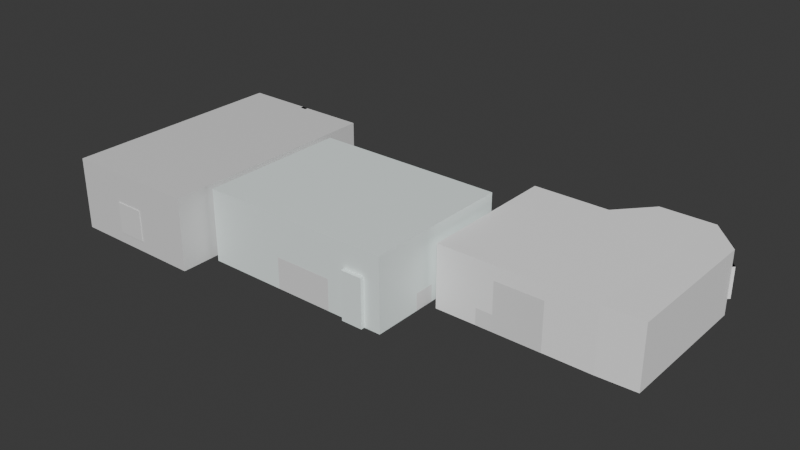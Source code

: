 # Source: Map-blockout.blend  (saved by Blender 4.2.66; exported with 4.5.12 LTS)
import bpy
from mathutils import Matrix  # noqa: F401  (used for matrix-valued properties, if any)

bpy.ops.wm.read_factory_settings(use_empty=True)
scene = bpy.context.scene
scene.name = 'Scene'

# ---- collections
col_office = bpy.data.collections.new('Office'); scene.collection.children.link(col_office)
col_livingroom = bpy.data.collections.new('Livingroom'); scene.collection.children.link(col_livingroom)
col_kitchen = bpy.data.collections.new('Kitchen'); scene.collection.children.link(col_kitchen)

# ---- materials (node trees are filled in below, after node groups)
mat_material_005 = bpy.data.materials.new('Material.005')
mat_material_005.alpha_threshold = 0.0
mat_material_005.roughness = 0.5
mat_material_005.line_color = (0.0, 0.0, 0.0, 1.0)
mat_glas = bpy.data.materials.new('Glas')
mat_material_004 = bpy.data.materials.new('Material.004')
mat_material_002 = bpy.data.materials.new('Material.002')
mat_material_003 = bpy.data.materials.new('Material.003')
mat_material = bpy.data.materials.new('Material')
mat_material.alpha_threshold = 0.0
mat_material.roughness = 0.5
mat_material.line_color = (0.0, 0.0, 0.0, 1.0)
mat_material_001 = bpy.data.materials.new('Material.001')

# ---- material node trees
mat_material_005.use_nodes = True; mat_material_005.node_tree.nodes.clear()
_N = mat_material_005.node_tree.nodes; _L = mat_material_005.node_tree.links
n0 = _N.new('ShaderNodeOutputMaterial'); n0.name = 'Material Output'; n0.location = (300, 300)
n1 = _N.new('ShaderNodeBsdfPrincipled'); n1.name = 'Principled BSDF'; n1.location = (10, 300)
n1.inputs[3].default_value = 1.45
_L.new(n1.outputs[0], n0.inputs[0])
n0.is_active_output = True
mat_glas.use_nodes = True; mat_glas.node_tree.nodes.clear()
_N = mat_glas.node_tree.nodes; _L = mat_glas.node_tree.links
n0 = _N.new('ShaderNodeBsdfPrincipled'); n0.name = 'Principled BSDF'; n0.location = (10, 300)
n0.inputs[0].default_value = (0.01827, 0.2907, 0.8003, 1.0)
n0.inputs[2].default_value = 0.06746
n0.inputs[4].default_value = 0.1865
n1 = _N.new('ShaderNodeOutputMaterial'); n1.name = 'Material Output'; n1.location = (300, 300)
_L.new(n0.outputs[0], n1.inputs[0])
n1.is_active_output = True
mat_material_004.use_nodes = True; mat_material_004.node_tree.nodes.clear()
_N = mat_material_004.node_tree.nodes; _L = mat_material_004.node_tree.links
n0 = _N.new('ShaderNodeBsdfPrincipled'); n0.name = 'Principled BSDF'; n0.location = (10, 300)
n0.inputs[0].default_value = (0.9053, 1.0, 0.9817, 1.0)
n1 = _N.new('ShaderNodeOutputMaterial'); n1.name = 'Material Output'; n1.location = (300, 300)
_L.new(n0.outputs[0], n1.inputs[0])
n1.is_active_output = True
mat_material_002.use_nodes = True; mat_material_002.node_tree.nodes.clear()
_N = mat_material_002.node_tree.nodes; _L = mat_material_002.node_tree.links
n0 = _N.new('ShaderNodeBsdfPrincipled'); n0.name = 'Principled BSDF'; n0.location = (10, 300)
n0.inputs[0].default_value = (0.004541, 0.07819, 0.1197, 1.0)
n0.inputs[4].default_value = 0.4625
n1 = _N.new('ShaderNodeOutputMaterial'); n1.name = 'Material Output'; n1.location = (300, 300)
_L.new(n0.outputs[0], n1.inputs[0])
n1.is_active_output = True
mat_material_003.use_nodes = True; mat_material_003.node_tree.nodes.clear()
_N = mat_material_003.node_tree.nodes; _L = mat_material_003.node_tree.links
n0 = _N.new('ShaderNodeBsdfPrincipled'); n0.name = 'Principled BSDF'; n0.location = (10, 300)
n0.inputs[0].default_value = (0.8004, 0.7655, 0.0, 1.0)
n1 = _N.new('ShaderNodeOutputMaterial'); n1.name = 'Material Output'; n1.location = (300, 300)
_L.new(n0.outputs[0], n1.inputs[0])
n1.is_active_output = True
mat_material.use_nodes = True; mat_material.node_tree.nodes.clear()
_N = mat_material.node_tree.nodes; _L = mat_material.node_tree.links
n0 = _N.new('ShaderNodeOutputMaterial'); n0.name = 'Material Output'; n0.location = (300, 300)
n1 = _N.new('ShaderNodeBsdfPrincipled'); n1.name = 'Principled BSDF'; n1.location = (10, 300)
n1.inputs[0].default_value = (1.0, 1.0, 1.0, 1.0)
n1.inputs[3].default_value = 1.45
_L.new(n1.outputs[0], n0.inputs[0])
n0.is_active_output = True
mat_material_001.use_nodes = True; mat_material_001.node_tree.nodes.clear()
_N = mat_material_001.node_tree.nodes; _L = mat_material_001.node_tree.links
n0 = _N.new('ShaderNodeOutputMaterial'); n0.name = 'Material Output'; n0.location = (300, 300)
n1 = _N.new('ShaderNodeBsdfGlass'); n1.name = 'Glass BSDF'; n1.location = (10, 300)
n1.inputs[0].default_value = (0.02129, 0.2509, 0.6755, 0.1)
n1.inputs[1].default_value = 0.3268
_L.new(n1.outputs[0], n0.inputs[0])
n0.is_active_output = True

# ---- world
world_world = bpy.data.worlds.new('World'); scene.world = world_world
world_world.use_nodes = True; world_world.node_tree.nodes.clear()
_N = world_world.node_tree.nodes; _L = world_world.node_tree.links
n0 = _N.new('ShaderNodeOutputWorld'); n0.name = 'World Output'; n0.location = (300, 300)
n1 = _N.new('ShaderNodeBackground'); n1.name = 'Background'; n1.location = (10, 300)
n1.inputs[0].default_value = (0.05088, 0.05088, 0.05088, 1.0)
_L.new(n1.outputs[0], n0.inputs[0])
n0.is_active_output = True
world_world.color = (0.05088, 0.05088, 0.05088)
world_world.sun_shadow_jitter_overblur = 0.0

# ---- meshes
me_cube_024 = bpy.data.meshes.new('Cube.024')
me_cube_024.from_pydata([(-0.1958, 2.0, 2.0), (-0.1958, 2.0, 0.0), (-0.1958, -5.96e-08, 2.0), (-0.1958, -5.96e-08, 0.0), (-1.811, 2.0, 2.0), (-1.811, 2.0, 0.0), (-1.811, -5.96e-08, 2.0), (-1.811, -5.96e-08, 0.0), (-0.4259, 2.0, 0.0), (-1.574, 2.0, 0.0), (-0.4259, -5.96e-08, 2.0), (-1.574, -5.96e-08, 2.0), (-1.574, -5.96e-08, 0.0), (-0.4259, -5.96e-08, 0.0), (-1.574, 2.0, 2.0), (-0.4259, 2.0, 2.0), (-0.1958, 2.0, 1.699), (-0.1958, 2.0, 0.3661), (-1.811, -5.96e-08, 0.3661), (-1.811, -5.96e-08, 1.699), (-0.1958, -5.96e-08, 1.699), (-0.1958, -5.96e-08, 0.3661), (-1.811, 2.0, 1.699), (-1.811, 2.0, 0.3661), (-1.574, 2.0, 0.3661), (-1.574, 2.0, 1.699), (-0.4259, 2.0, 0.3661), (-0.4259, 2.0, 1.699), (-0.4259, -5.96e-08, 0.3661), (-0.4259, -5.96e-08, 1.699), (-1.574, -5.96e-08, 0.3661), (-1.574, -5.96e-08, 1.699), (-0.9601, 2.0, 0.0), (-1.04, 2.0, 0.0), (-0.9601, -5.96e-08, 2.0), (-1.04, -5.96e-08, 2.0), (-1.04, -5.96e-08, 0.0), (-0.9601, -5.96e-08, 0.0), (-1.04, 2.0, 2.0), (-0.9601, 2.0, 2.0), (-1.04, -5.96e-08, 0.3661), (-0.9601, -5.96e-08, 0.3661), (-1.04, -5.96e-08, 1.699), (-0.9601, -5.96e-08, 1.699), (-0.9601, 2.0, 0.3661), (-1.04, 2.0, 0.3661), (-0.9601, 2.0, 1.699), (-1.04, 2.0, 1.699), (-1.574, 2.097, 0.3661), (-1.574, 2.097, 1.699), (-0.4259, 2.097, 0.3661), (-0.4259, 2.097, 1.699), (-1.04, 2.097, 0.3661), (-1.04, 2.097, 1.699), (-0.9601, 2.097, 0.3661), (-0.9601, 2.097, 1.699), (-1.574, 2.045, 0.3661), (-1.574, 2.045, 1.699), (-0.4259, 2.045, 0.3661), (-0.4259, 2.045, 1.699), (-1.04, 2.045, 0.3661), (-1.04, 2.045, 1.699), (-0.9601, 2.045, 0.3661), (-0.9601, 2.045, 1.699), (-1.811, 1.202, 5.96e-08), (-1.811, 0.9893, 5.96e-08), (-0.1958, 1.202, 2.0), (-0.1958, 0.9893, 2.0), (-1.811, 0.9893, 2.0), (-1.811, 1.202, 2.0), (-0.1958, 0.9887, 5.96e-08), (-0.1958, 1.204, 5.96e-08), (-1.574, 0.9893, 5.96e-08), (-1.574, 1.202, 5.96e-08), (-0.4259, 0.9893, 5.96e-08), (-0.4259, 1.202, 5.96e-08), (-0.4259, 0.9893, 2.0), (-0.4259, 1.202, 2.0), (-1.574, 0.9893, 2.0), (-1.574, 1.202, 2.0), (-0.1958, 0.9887, 0.3661), (-0.1958, 1.204, 0.3661), (-0.1958, 0.9893, 1.699), (-0.1958, 1.202, 1.699), (-1.811, 1.202, 0.3661), (-1.811, 0.9893, 0.3661), (-1.811, 1.202, 1.699), (-1.811, 0.9893, 1.699), (-0.9601, 0.9893, 2.0), (-0.9601, 1.202, 2.0), (-1.04, 0.9893, 2.0), (-1.04, 1.202, 2.0), (-1.04, 0.9893, 5.96e-08), (-1.04, 1.202, 5.96e-08), (-0.9601, 0.9893, 5.96e-08), (-0.9601, 1.202, 5.96e-08), (-0.1958, 2.0, 1.343), (-1.811, -5.96e-08, 1.343), (-0.1958, -5.96e-08, 1.343), (-1.811, 2.0, 1.343), (-1.574, 2.0, 1.343), (-0.4259, 2.0, 1.343), (-0.4259, -5.96e-08, 1.343), (-1.574, -5.96e-08, 1.343), (-1.04, 2.0, 1.343), (-0.9601, 2.0, 1.343), (-0.9601, -5.96e-08, 1.343), (-1.04, -5.96e-08, 1.343), (-1.574, 2.097, 1.343), (-0.4259, 2.097, 1.343), (-1.04, 2.097, 1.343), (-0.9601, 2.097, 1.343), (-1.574, 2.045, 1.343), (-0.4259, 2.045, 1.343), (-1.04, 2.045, 1.343), (-0.9601, 2.045, 1.343), (-1.811, 0.9893, 1.343), (-1.811, 1.202, 1.343), (-0.1958, 1.204, 1.311), (-0.1958, 0.9887, 1.311), (-0.1529, 0.9887, 5.96e-08), (-0.1529, 1.204, 5.96e-08), (-0.1529, 1.204, 0.3661), (-0.1529, 0.9887, 0.3661), (-0.1529, 1.204, 1.311), (-0.1529, 0.9887, 1.311), (-0.9601, 1.971, 0.0), (-1.04, 1.971, 0.0), (-1.04, 1.971, 2.0), (-0.9601, 1.971, 2.0), (-0.9601, 1.971, 0.3661), (-1.04, 1.971, 0.3661), (-0.9601, 1.971, 1.699), (-1.04, 1.971, 1.699), (-1.04, 1.971, 1.343), (-0.9601, 1.971, 1.343)], [], [(78, 11, 6, 68), (31, 19, 6, 11), (86, 22, 4, 69), (74, 13, 3, 70), (82, 20, 2, 67), (27, 16, 0, 15), (22, 25, 14, 4), (46, 27, 15, 39), (65, 7, 12, 72), (94, 37, 13, 74), (20, 29, 10, 2), (42, 31, 11, 35), (67, 2, 10, 76), (90, 35, 11, 78), (36, 12, 30, 40), (107, 103, 31, 42), (3, 13, 28, 21), (98, 102, 29, 20), (32, 8, 26, 44), (27, 46, 55, 51), (5, 9, 24, 23), (99, 100, 25, 22), (8, 1, 17, 26), (101, 96, 16, 27), (70, 3, 21, 80), (119, 98, 20, 82), (64, 5, 23, 84), (117, 99, 22, 86), (12, 7, 18, 30), (103, 97, 19, 31), (104, 47, 53, 110), (104, 45, 131, 134), (9, 33, 45, 24), (32, 44, 130, 126), (102, 106, 43, 29), (106, 107, 42, 43), (13, 37, 41, 28), (37, 36, 40, 41), (76, 10, 34, 88), (88, 34, 35, 90), (29, 43, 34, 10), (43, 42, 35, 34), (72, 12, 36, 92), (92, 36, 37, 94), (25, 47, 38, 14), (45, 33, 127, 131), (54, 50, 58, 62), (110, 53, 61, 114), (44, 26, 50, 54), (101, 27, 51, 109), (100, 24, 48, 108), (24, 45, 52, 48), (105, 44, 54, 111), (47, 25, 49, 53), (115, 113, 59, 63), (112, 114, 61, 57), (48, 52, 60, 56), (108, 48, 56, 112), (111, 54, 62, 115), (51, 55, 63, 59), (53, 49, 57, 61), (109, 51, 59, 113), (33, 93, 95, 32), (93, 92, 94, 95), (9, 73, 93, 33), (73, 72, 92, 93), (39, 89, 91, 38), (89, 88, 90, 91), (15, 77, 89, 39), (77, 76, 88, 89), (97, 116, 87, 19), (116, 117, 86, 87), (7, 65, 85, 18), (65, 64, 84, 85), (96, 118, 83, 16), (118, 119, 82, 83), (1, 71, 81, 17), (81, 71, 121, 122), (38, 91, 79, 14), (91, 90, 78, 79), (0, 66, 77, 15), (66, 67, 76, 77), (32, 95, 75, 8), (95, 94, 74, 75), (5, 64, 73, 9), (64, 65, 72, 73), (16, 83, 66, 0), (83, 82, 67, 66), (8, 75, 71, 1), (75, 74, 70, 71), (19, 87, 68, 6), (87, 86, 69, 68), (14, 79, 69, 4), (79, 78, 68, 69), (17, 81, 118, 96), (85, 84, 117, 116), (18, 85, 116, 97), (50, 109, 113, 58), (55, 111, 115, 63), (49, 108, 112, 57), (56, 60, 114, 112), (62, 58, 113, 115), (46, 105, 111, 55), (25, 100, 108, 49), (26, 101, 109, 50), (52, 110, 114, 60), (41, 40, 107, 106), (28, 41, 106, 102), (33, 32, 126, 127), (45, 104, 110, 52), (30, 18, 97, 103), (84, 23, 99, 117), (80, 21, 98, 119), (26, 17, 96, 101), (23, 24, 100, 99), (21, 28, 102, 98), (40, 30, 103, 107), (80, 119, 125, 123), (71, 70, 120, 121), (70, 80, 123, 120), (119, 118, 124, 125), (118, 81, 122, 124), (134, 135, 132, 133), (127, 126, 130, 131), (133, 132, 129, 128), (131, 130, 135, 134), (47, 104, 134, 133), (38, 47, 133, 128), (44, 105, 135, 130), (105, 46, 132, 135), (39, 38, 128, 129), (46, 39, 129, 132)])
me_cube_024.polygons.foreach_set('material_index', [0, 0, 0, 0, 0, 0, 0, 0, 0, 0, 0, 0, 0, 0, 0, 0, 0, 0, 0, 0, 0, 0, 0, 0, 0, 0, 0, 0, 0, 0, 0, 0, 0, 0, 0, 0, 0, 0, 0, 0, 0, 0, 0, 0, 0, 0, 0, 0, 0, 0, 0, 0, 0, 0, 1, 1, 0, 0, 0, 0, 0, 0, 0, 0, 0, 0, 0, 0, 0, 0, 0, 0, 0, 0, 0, 0, 0, 0, 0, 0, 0, 0, 0, 0, 0, 0, 0, 0, 0, 0, 0, 0, 0, 0, 0, 0, 0, 0, 0, 0, 1, 1, 0, 0, 0, 0, 0, 0, 0, 0, 0, 0, 0, 0, 0, 0, 0, 0, 0, 0, 0, 0, 0, 0, 0, 0, 0, 0, 0, 0, 0, 0])
_uv = me_cube_024.uv_layers.new(name='UVMap')
_uv.uv.foreach_set('vector', [0.7917, 0.6667, 0.7917, 0.75, 0.875, 0.75, 0.875, 0.6667, 0.5417, 0.9167, 0.5417, 1.0, 0.625, 1.0, 0.625, 0.9167, 0.5417, 0.1667, 0.5417, 0.25, 0.625, 0.25, 0.625, 0.1667, 0.2917, 0.6667, 0.2917, 0.75, 0.375, 0.75, 0.375, 0.6667, 0.5417, 0.6667, 0.5417, 0.75, 0.625, 0.75, 0.625, 0.6667, 0.5417, 0.4167, 0.5417, 0.5, 0.625, 0.5, 0.625, 0.4167, 0.5417, 0.25, 0.5417, 0.3333, 0.625, 0.3333, 0.625, 0.25, 0.5417, 0.3889, 0.5417, 0.4167, 0.625, 0.4167, 0.625, 0.3889, 0.125, 0.6667, 0.125, 0.75, 0.2083, 0.75, 0.2083, 0.6667, 0.2639, 0.6667, 0.2639, 0.75, 0.2917, 0.75, 0.2917, 0.6667, 0.5417, 0.75, 0.5417, 0.8333, 0.625, 0.8333, 0.625, 0.75, 0.5417, 0.8889, 0.5417, 0.9167, 0.625, 0.9167, 0.625, 0.8889, 0.625, 0.6667, 0.625, 0.75, 0.7083, 0.75, 0.7083, 0.6667, 0.7639, 0.6667, 0.7639, 0.75, 0.7917, 0.75, 0.7917, 0.6667, 0.375, 0.8889, 0.375, 0.9167, 0.4583, 0.9167, 0.4583, 0.8889, 0.5, 0.8889, 0.5, 0.9167, 0.5417, 0.9167, 0.5417, 0.8889, 0.375, 0.75, 0.375, 0.8333, 0.4583, 0.8333, 0.4583, 0.75, 0.5, 0.75, 0.5, 0.8333, 0.5417, 0.8333, 0.5417, 0.75, 0.375, 0.3889, 0.375, 0.4167, 0.4583, 0.4167, 0.4583, 0.3889, 0.5417, 0.4167, 0.5417, 0.3889, 0.5417, 0.3889, 0.5417, 0.4167, 0.375, 0.25, 0.375, 0.3333, 0.4583, 0.3333, 0.4583, 0.25, 0.5, 0.25, 0.5, 0.3333, 0.5417, 0.3333, 0.5417, 0.25, 0.375, 0.4167, 0.375, 0.5, 0.4583, 0.5, 0.4583, 0.4167, 0.5, 0.4167, 0.5, 0.5, 0.5417, 0.5, 0.5417, 0.4167, 0.375, 0.6667, 0.375, 0.75, 0.4583, 0.75, 0.4583, 0.6667, 0.5, 0.6667, 0.5, 0.75, 0.5417, 0.75, 0.5417, 0.6667, 0.375, 0.1667, 0.375, 0.25, 0.4583, 0.25, 0.4583, 0.1667, 0.5, 0.1667, 0.5, 0.25, 0.5417, 0.25, 0.5417, 0.1667, 0.375, 0.9167, 0.375, 1.0, 0.4583, 1.0, 0.4583, 0.9167, 0.5, 0.9167, 0.5, 1.0, 0.5417, 1.0, 0.5417, 0.9167, 0.5, 0.3611, 0.5417, 0.3611, 0.5417, 0.3611, 0.5, 0.3611, 0.5, 0.3611, 0.4583, 0.3611, 0.4583, 0.3611, 0.5, 0.3611, 0.375, 0.3333, 0.375, 0.3611, 0.4583, 0.3611, 0.4583, 0.3333, 0.375, 0.3889, 0.4583, 0.3889, 0.4583, 0.3889, 0.375, 0.3889, 0.5, 0.8333, 0.5, 0.8611, 0.5417, 0.8611, 0.5417, 0.8333, 0.5, 0.8611, 0.5, 0.8889, 0.5417, 0.8889, 0.5417, 0.8611, 0.375, 0.8333, 0.375, 0.8611, 0.4583, 0.8611, 0.4583, 0.8333, 0.375, 0.8611, 0.375, 0.8889, 0.4583, 0.8889, 0.4583, 0.8611, 0.7083, 0.6667, 0.7083, 0.75, 0.7361, 0.75, 0.7361, 0.6667, 0.7361, 0.6667, 0.7361, 0.75, 0.7639, 0.75, 0.7639, 0.6667, 0.5417, 0.8333, 0.5417, 0.8611, 0.625, 0.8611, 0.625, 0.8333, 0.5417, 0.8611, 0.5417, 0.8889, 0.625, 0.8889, 0.625, 0.8611, 0.2083, 0.6667, 0.2083, 0.75, 0.2361, 0.75, 0.2361, 0.6667, 0.2361, 0.6667, 0.2361, 0.75, 0.2639, 0.75, 0.2639, 0.6667, 0.5417, 0.3333, 0.5417, 0.3611, 0.625, 0.3611, 0.625, 0.3333, 0.4583, 0.3611, 0.375, 0.3611, 0.375, 0.3611, 0.4583, 0.3611, 0.4583, 0.3889, 0.4583, 0.4167, 0.4583, 0.4167, 0.4583, 0.3889, 0.5, 0.3611, 0.5417, 0.3611, 0.5417, 0.3611, 0.5, 0.3611, 0.4583, 0.3889, 0.4583, 0.4167, 0.4583, 0.4167, 0.4583, 0.3889, 0.5, 0.4167, 0.5417, 0.4167, 0.5417, 0.4167, 0.5, 0.4167, 0.5, 0.3333, 0.4583, 0.3333, 0.4583, 0.3333, 0.5, 0.3333, 0.4583, 0.3333, 0.4583, 0.3611, 0.4583, 0.3611, 0.4583, 0.3333, 0.5, 0.3889, 0.4583, 0.3889, 0.4583, 0.3889, 0.5, 0.3889, 0.5417, 0.3611, 0.5417, 0.3333, 0.5417, 0.3333, 0.5417, 0.3611, 0.5, 0.3889, 0.5, 0.4167, 0.5417, 0.4167, 0.5417, 0.3889, 0.5, 0.3333, 0.5, 0.3611, 0.5417, 0.3611, 0.5417, 0.3333, 0.4583, 0.3333, 0.4583, 0.3611, 0.4583, 0.3611, 0.4583, 0.3333, 0.5, 0.3333, 0.4583, 0.3333, 0.4583, 0.3333, 0.5, 0.3333, 0.5, 0.3889, 0.4583, 0.3889, 0.4583, 0.3889, 0.5, 0.3889, 0.5417, 0.4167, 0.5417, 0.3889, 0.5417, 0.3889, 0.5417, 0.4167, 0.5417, 0.3611, 0.5417, 0.3333, 0.5417, 0.3333, 0.5417, 0.3611, 0.5, 0.4167, 0.5417, 0.4167, 0.5417, 0.4167, 0.5, 0.4167, 0.2361, 0.5, 0.2361, 0.5833, 0.2639, 0.5833, 0.2639, 0.5, 0.2361, 0.5833, 0.2361, 0.6667, 0.2639, 0.6667, 0.2639, 0.5833, 0.2083, 0.5, 0.2083, 0.5833, 0.2361, 0.5833, 0.2361, 0.5, 0.2083, 0.5833, 0.2083, 0.6667, 0.2361, 0.6667, 0.2361, 0.5833, 0.7361, 0.5, 0.7361, 0.5833, 0.7639, 0.5833, 0.7639, 0.5, 0.7361, 0.5833, 0.7361, 0.6667, 0.7639, 0.6667, 0.7639, 0.5833, 0.7083, 0.5, 0.7083, 0.5833, 0.7361, 0.5833, 0.7361, 0.5, 0.7083, 0.5833, 0.7083, 0.6667, 0.7361, 0.6667, 0.7361, 0.5833, 0.5, 0.0, 0.5, 0.08333, 0.5417, 0.08333, 0.5417, 0.0, 0.5, 0.08333, 0.5, 0.1667, 0.5417, 0.1667, 0.5417, 0.08333, 0.375, 0.0, 0.375, 0.08333, 0.4583, 0.08333, 0.4583, 0.0, 0.375, 0.08333, 0.375, 0.1667, 0.4583, 0.1667, 0.4583, 0.08333, 0.5, 0.5, 0.5, 0.5833, 0.5417, 0.5833, 0.5417, 0.5, 0.5, 0.5833, 0.5, 0.6667, 0.5417, 0.6667, 0.5417, 0.5833, 0.375, 0.5, 0.375, 0.5833, 0.4583, 0.5833, 0.4583, 0.5, 0.4583, 0.5833, 0.375, 0.5833, 0.375, 0.5833, 0.4583, 0.5833, 0.7639, 0.5, 0.7639, 0.5833, 0.7917, 0.5833, 0.7917, 0.5, 0.7639, 0.5833, 0.7639, 0.6667, 0.7917, 0.6667, 0.7917, 0.5833, 0.625, 0.5, 0.625, 0.5833, 0.7083, 0.5833, 0.7083, 0.5, 0.625, 0.5833, 0.625, 0.6667, 0.7083, 0.6667, 0.7083, 0.5833, 0.2639, 0.5, 0.2639, 0.5833, 0.2917, 0.5833, 0.2917, 0.5, 0.2639, 0.5833, 0.2639, 0.6667, 0.2917, 0.6667, 0.2917, 0.5833, 0.125, 0.5, 0.125, 0.5833, 0.2083, 0.5833, 0.2083, 0.5, 0.125, 0.5833, 0.125, 0.6667, 0.2083, 0.6667, 0.2083, 0.5833, 0.5417, 0.5, 0.5417, 0.5833, 0.625, 0.5833, 0.625, 0.5, 0.5417, 0.5833, 0.5417, 0.6667, 0.625, 0.6667, 0.625, 0.5833, 0.2917, 0.5, 0.2917, 0.5833, 0.375, 0.5833, 0.375, 0.5, 0.2917, 0.5833, 0.2917, 0.6667, 0.375, 0.6667, 0.375, 0.5833, 0.5417, 0.0, 0.5417, 0.08333, 0.625, 0.08333, 0.625, 0.0, 0.5417, 0.08333, 0.5417, 0.1667, 0.625, 0.1667, 0.625, 0.08333, 0.7917, 0.5, 0.7917, 0.5833, 0.875, 0.5833, 0.875, 0.5, 0.7917, 0.5833, 0.7917, 0.6667, 0.875, 0.6667, 0.875, 0.5833, 0.4583, 0.5, 0.4583, 0.5833, 0.5, 0.5833, 0.5, 0.5, 0.4583, 0.08333, 0.4583, 0.1667, 0.5, 0.1667, 0.5, 0.08333, 0.4583, 0.0, 0.4583, 0.08333, 0.5, 0.08333, 0.5, 0.0, 0.4583, 0.4167, 0.5, 0.4167, 0.5, 0.4167, 0.4583, 0.4167, 0.5417, 0.3889, 0.5, 0.3889, 0.5, 0.3889, 0.5417, 0.3889, 0.5417, 0.3333, 0.5, 0.3333, 0.5, 0.3333, 0.5417, 0.3333, 0.4583, 0.3333, 0.4583, 0.3611, 0.5, 0.3611, 0.5, 0.3333, 0.4583, 0.3889, 0.4583, 0.4167, 0.5, 0.4167, 0.5, 0.3889, 0.5417, 0.3889, 0.5, 0.3889, 0.5, 0.3889, 0.5417, 0.3889, 0.5417, 0.3333, 0.5, 0.3333, 0.5, 0.3333, 0.5417, 0.3333, 0.4583, 0.4167, 0.5, 0.4167, 0.5, 0.4167, 0.4583, 0.4167, 0.4583, 0.3611, 0.5, 0.3611, 0.5, 0.3611, 0.4583, 0.3611, 0.4583, 0.8611, 0.4583, 0.8889, 0.5, 0.8889, 0.5, 0.8611, 0.4583, 0.8333, 0.4583, 0.8611, 0.5, 0.8611, 0.5, 0.8333, 0.2361, 0.5, 0.2639, 0.5, 0.2639, 0.5, 0.2361, 0.5, 0.4583, 0.3611, 0.5, 0.3611, 0.5, 0.3611, 0.4583, 0.3611, 0.4583, 0.9167, 0.4583, 1.0, 0.5, 1.0, 0.5, 0.9167, 0.4583, 0.1667, 0.4583, 0.25, 0.5, 0.25, 0.5, 0.1667, 0.4583, 0.6667, 0.4583, 0.75, 0.5, 0.75, 0.5, 0.6667, 0.4583, 0.4167, 0.4583, 0.5, 0.5, 0.5, 0.5, 0.4167, 0.4583, 0.25, 0.4583, 0.3333, 0.5, 0.3333, 0.5, 0.25, 0.4583, 0.75, 0.4583, 0.8333, 0.5, 0.8333, 0.5, 0.75, 0.4583, 0.8889, 0.4583, 0.9167, 0.5, 0.9167, 0.5, 0.8889, 0.4583, 0.6667, 0.5, 0.6667, 0.5, 0.6667, 0.4583, 0.6667, 0.375, 0.5833, 0.375, 0.6667, 0.375, 0.6667, 0.375, 0.5833, 0.375, 0.6667, 0.4583, 0.6667, 0.4583, 0.6667, 0.375, 0.6667, 0.5, 0.6667, 0.5, 0.5833, 0.5, 0.5833, 0.5, 0.6667, 0.5, 0.5833, 0.4583, 0.5833, 0.4583, 0.5833, 0.5, 0.5833, 0.5, 0.3611, 0.5, 0.3889, 0.5417, 0.3889, 0.5417, 0.3611, 0.375, 0.3611, 0.375, 0.3889, 0.4583, 0.3889, 0.4583, 0.3611, 0.5417, 0.3611, 0.5417, 0.3889, 0.625, 0.3889, 0.625, 0.3611, 0.4583, 0.3611, 0.4583, 0.3889, 0.5, 0.3889, 0.5, 0.3611, 0.5417, 0.3611, 0.5, 0.3611, 0.5, 0.3611, 0.5417, 0.3611, 0.625, 0.3611, 0.5417, 0.3611, 0.5417, 0.3611, 0.625, 0.3611, 0.4583, 0.3889, 0.5, 0.3889, 0.5, 0.3889, 0.4583, 0.3889, 0.5, 0.3889, 0.5417, 0.3889, 0.5417, 0.3889, 0.5, 0.3889, 0.7361, 0.5, 0.7639, 0.5, 0.7639, 0.5, 0.7361, 0.5, 0.5417, 0.3889, 0.625, 0.3889, 0.625, 0.3889, 0.5417, 0.3889])
me_cube_024.materials.append(mat_material_005)
me_cube_024.materials.append(mat_glas)
me_cube_024.use_mirror_vertex_groups = False
me_cube_024.update()
me_cube_023 = bpy.data.meshes.new('Cube.023')
me_cube_023.from_pydata([(-2.0, -7.153e-07, -5.96e-08), (-2.0, -7.153e-07, 2.0), (-2.0, 2.0, -5.96e-08), (-2.0, 2.0, 2.0), (0.0, -7.153e-07, -5.96e-08), (0.0, -7.153e-07, 2.0), (0.0, 2.0, -5.96e-08), (0.0, 2.0, 2.0)], [], [(0, 1, 3, 2), (2, 3, 7, 6), (6, 7, 5, 4), (4, 5, 1, 0), (2, 6, 4, 0), (7, 3, 1, 5)])
_uv = me_cube_023.uv_layers.new(name='UVMap')
_uv.uv.foreach_set('vector', [0.375, 0.0, 0.625, 0.0, 0.625, 0.25, 0.375, 0.25, 0.375, 0.25, 0.625, 0.25, 0.625, 0.5, 0.375, 0.5, 0.375, 0.5, 0.625, 0.5, 0.625, 0.75, 0.375, 0.75, 0.375, 0.75, 0.625, 0.75, 0.625, 1.0, 0.375, 1.0, 0.125, 0.5, 0.375, 0.5, 0.375, 0.75, 0.125, 0.75, 0.625, 0.5, 0.875, 0.5, 0.875, 0.75, 0.625, 0.75])
me_cube_023.update()
me_cube_022 = bpy.data.meshes.new('Cube.022')
me_cube_022.from_pydata([(-2.0, 0.0, 0.0), (-2.0, 0.0, 2.0), (-2.0, 2.0, 0.0), (-2.0, 2.0, 2.0), (0.0, 0.0, 0.0), (0.0, 0.0, 2.0), (0.0, 2.0, 0.0), (0.0, 2.0, 2.0)], [], [(0, 1, 3, 2), (2, 3, 7, 6), (6, 7, 5, 4), (4, 5, 1, 0), (2, 6, 4, 0), (7, 3, 1, 5)])
_uv = me_cube_022.uv_layers.new(name='UVMap')
_uv.uv.foreach_set('vector', [0.375, 0.0, 0.625, 0.0, 0.625, 0.25, 0.375, 0.25, 0.375, 0.25, 0.625, 0.25, 0.625, 0.5, 0.375, 0.5, 0.375, 0.5, 0.625, 0.5, 0.625, 0.75, 0.375, 0.75, 0.375, 0.75, 0.625, 0.75, 0.625, 1.0, 0.375, 1.0, 0.125, 0.5, 0.375, 0.5, 0.375, 0.75, 0.125, 0.75, 0.625, 0.5, 0.875, 0.5, 0.875, 0.75, 0.625, 0.75])
me_cube_022.update()
me_cube_021 = bpy.data.meshes.new('Cube.021')
me_cube_021.from_pydata([(-2.0, 4.768e-07, 0.0), (-2.0, 4.768e-07, 2.0), (-2.0, 2.0, 0.0), (-2.0, 2.0, 2.0), (4.768e-07, 4.768e-07, 0.0), (4.768e-07, 4.768e-07, 2.0), (4.768e-07, 2.0, 0.0), (4.768e-07, 2.0, 2.0)], [], [(0, 1, 3, 2), (2, 3, 7, 6), (6, 7, 5, 4), (4, 5, 1, 0), (2, 6, 4, 0), (7, 3, 1, 5)])
_uv = me_cube_021.uv_layers.new(name='UVMap')
_uv.uv.foreach_set('vector', [0.375, 0.0, 0.625, 0.0, 0.625, 0.25, 0.375, 0.25, 0.375, 0.25, 0.625, 0.25, 0.625, 0.5, 0.375, 0.5, 0.375, 0.5, 0.625, 0.5, 0.625, 0.75, 0.375, 0.75, 0.375, 0.75, 0.625, 0.75, 0.625, 1.0, 0.375, 1.0, 0.125, 0.5, 0.375, 0.5, 0.375, 0.75, 0.125, 0.75, 0.625, 0.5, 0.875, 0.5, 0.875, 0.75, 0.625, 0.75])
me_cube_021.update()
me_cube_020 = bpy.data.meshes.new('Cube.020')
me_cube_020.from_pydata([(-2.0, -1.788e-07, 0.0), (-2.0, -1.788e-07, 2.0), (-2.0, 2.0, 0.0), (-2.0, 2.0, 2.0), (0.0, -1.788e-07, 0.0), (0.0, -1.788e-07, 2.0), (0.0, 2.0, 0.0), (0.0, 2.0, 2.0)], [], [(0, 1, 3, 2), (2, 3, 7, 6), (6, 7, 5, 4), (4, 5, 1, 0), (2, 6, 4, 0), (7, 3, 1, 5)])
_uv = me_cube_020.uv_layers.new(name='UVMap')
_uv.uv.foreach_set('vector', [0.375, 0.0, 0.625, 0.0, 0.625, 0.25, 0.375, 0.25, 0.375, 0.25, 0.625, 0.25, 0.625, 0.5, 0.375, 0.5, 0.375, 0.5, 0.625, 0.5, 0.625, 0.75, 0.375, 0.75, 0.375, 0.75, 0.625, 0.75, 0.625, 1.0, 0.375, 1.0, 0.125, 0.5, 0.375, 0.5, 0.375, 0.75, 0.125, 0.75, 0.625, 0.5, 0.875, 0.5, 0.875, 0.75, 0.625, 0.75])
me_cube_020.update()
me_cube_019 = bpy.data.meshes.new('Cube.019')
me_cube_019.from_pydata([(-2.0, -2.0, 0.0), (-2.0, -2.0, 2.0), (-2.0, 0.0, 0.0), (-2.0, 0.0, 2.0), (0.0, -2.0, 0.0), (0.0, -2.0, 2.0), (0.0, 0.0, 0.0), (0.0, 0.0, 2.0)], [], [(0, 1, 3, 2), (2, 3, 7, 6), (6, 7, 5, 4), (4, 5, 1, 0), (2, 6, 4, 0), (7, 3, 1, 5)])
_uv = me_cube_019.uv_layers.new(name='UVMap')
_uv.uv.foreach_set('vector', [0.375, 0.0, 0.625, 0.0, 0.625, 0.25, 0.375, 0.25, 0.375, 0.25, 0.625, 0.25, 0.625, 0.5, 0.375, 0.5, 0.375, 0.5, 0.625, 0.5, 0.625, 0.75, 0.375, 0.75, 0.375, 0.75, 0.625, 0.75, 0.625, 1.0, 0.375, 1.0, 0.125, 0.5, 0.375, 0.5, 0.375, 0.75, 0.125, 0.75, 0.625, 0.5, 0.875, 0.5, 0.875, 0.75, 0.625, 0.75])
me_cube_019.update()
me_cube_018 = bpy.data.meshes.new('Cube.018')
me_cube_018.from_pydata([(-2.0, -9.537e-07, 0.0), (-2.0, -9.537e-07, 2.0), (-2.0, 2.0, 0.0), (-2.0, 2.0, 2.0), (-4.768e-07, -9.537e-07, 0.0), (-4.768e-07, -9.537e-07, 2.0), (-4.768e-07, 2.0, 0.0), (-4.768e-07, 2.0, 2.0)], [], [(0, 1, 3, 2), (2, 3, 7, 6), (6, 7, 5, 4), (4, 5, 1, 0), (2, 6, 4, 0), (7, 3, 1, 5)])
_uv = me_cube_018.uv_layers.new(name='UVMap')
_uv.uv.foreach_set('vector', [0.375, 0.0, 0.625, 0.0, 0.625, 0.25, 0.375, 0.25, 0.375, 0.25, 0.625, 0.25, 0.625, 0.5, 0.375, 0.5, 0.375, 0.5, 0.625, 0.5, 0.625, 0.75, 0.375, 0.75, 0.375, 0.75, 0.625, 0.75, 0.625, 1.0, 0.375, 1.0, 0.125, 0.5, 0.375, 0.5, 0.375, 0.75, 0.125, 0.75, 0.625, 0.5, 0.875, 0.5, 0.875, 0.75, 0.625, 0.75])
me_cube_018.update()
me_cube_017 = bpy.data.meshes.new('Cube.017')
me_cube_017.from_pydata([(-2.0, 0.0, 0.0), (-2.0, 0.0, 2.0), (-2.0, 2.0, 0.0), (-2.0, 2.0, 2.0), (0.0, 0.0, 0.0), (0.0, 0.0, 2.0), (0.0, 2.0, 0.0), (0.0, 2.0, 2.0)], [], [(0, 1, 3, 2), (2, 3, 7, 6), (6, 7, 5, 4), (4, 5, 1, 0), (2, 6, 4, 0), (7, 3, 1, 5)])
_uv = me_cube_017.uv_layers.new(name='UVMap')
_uv.uv.foreach_set('vector', [0.375, 0.0, 0.625, 0.0, 0.625, 0.25, 0.375, 0.25, 0.375, 0.25, 0.625, 0.25, 0.625, 0.5, 0.375, 0.5, 0.375, 0.5, 0.625, 0.5, 0.625, 0.75, 0.375, 0.75, 0.375, 0.75, 0.625, 0.75, 0.625, 1.0, 0.375, 1.0, 0.125, 0.5, 0.375, 0.5, 0.375, 0.75, 0.125, 0.75, 0.625, 0.5, 0.875, 0.5, 0.875, 0.75, 0.625, 0.75])
me_cube_017.update()
me_cube_016 = bpy.data.meshes.new('Cube.016')
me_cube_016.from_pydata([(-2.0, 0.0, 0.0), (-2.0, 0.0, 2.0), (-2.0, 2.0, 0.0), (-2.0, 2.0, 2.0), (0.0, 0.0, 0.0), (0.0, 0.0, 2.0), (0.0, 2.0, 0.0), (0.0, 2.0, 2.0)], [], [(0, 1, 3, 2), (2, 3, 7, 6), (6, 7, 5, 4), (4, 5, 1, 0), (2, 6, 4, 0), (7, 3, 1, 5)])
_uv = me_cube_016.uv_layers.new(name='UVMap')
_uv.uv.foreach_set('vector', [0.375, 0.0, 0.625, 0.0, 0.625, 0.25, 0.375, 0.25, 0.375, 0.25, 0.625, 0.25, 0.625, 0.5, 0.375, 0.5, 0.375, 0.5, 0.625, 0.5, 0.625, 0.75, 0.375, 0.75, 0.375, 0.75, 0.625, 0.75, 0.625, 1.0, 0.375, 1.0, 0.125, 0.5, 0.375, 0.5, 0.375, 0.75, 0.125, 0.75, 0.625, 0.5, 0.875, 0.5, 0.875, 0.75, 0.625, 0.75])
me_cube_016.update()
me_cube_015 = bpy.data.meshes.new('Cube.015')
me_cube_015.from_pydata([(-2.0, -2.0, 0.0), (-2.0, -2.0, 2.0), (-2.0, 0.0, 0.0), (-2.0, 0.0, 2.0), (0.0, -2.0, 0.0), (0.0, -2.0, 2.0), (0.0, 0.0, 0.0), (0.0, 0.0, 2.0)], [], [(0, 1, 3, 2), (2, 3, 7, 6), (6, 7, 5, 4), (4, 5, 1, 0), (2, 6, 4, 0), (7, 3, 1, 5)])
_uv = me_cube_015.uv_layers.new(name='UVMap')
_uv.uv.foreach_set('vector', [0.375, 0.0, 0.625, 0.0, 0.625, 0.25, 0.375, 0.25, 0.375, 0.25, 0.625, 0.25, 0.625, 0.5, 0.375, 0.5, 0.375, 0.5, 0.625, 0.5, 0.625, 0.75, 0.375, 0.75, 0.375, 0.75, 0.625, 0.75, 0.625, 1.0, 0.375, 1.0, 0.125, 0.5, 0.375, 0.5, 0.375, 0.75, 0.125, 0.75, 0.625, 0.5, 0.875, 0.5, 0.875, 0.75, 0.625, 0.75])
me_cube_015.update()
me_cube_014 = bpy.data.meshes.new('Cube.014')
me_cube_014.from_pydata([(-2.0, -9.537e-07, 0.0), (-2.0, -9.537e-07, 2.0), (-2.0, 2.0, 0.0), (-2.0, 2.0, 2.0), (-2.384e-07, -9.537e-07, 0.0), (-2.384e-07, -9.537e-07, 2.0), (-2.384e-07, 2.0, 0.0), (-2.384e-07, 2.0, 2.0)], [], [(0, 1, 3, 2), (2, 3, 7, 6), (6, 7, 5, 4), (4, 5, 1, 0), (2, 6, 4, 0), (7, 3, 1, 5)])
_uv = me_cube_014.uv_layers.new(name='UVMap')
_uv.uv.foreach_set('vector', [0.375, 0.0, 0.625, 0.0, 0.625, 0.25, 0.375, 0.25, 0.375, 0.25, 0.625, 0.25, 0.625, 0.5, 0.375, 0.5, 0.375, 0.5, 0.625, 0.5, 0.625, 0.75, 0.375, 0.75, 0.375, 0.75, 0.625, 0.75, 0.625, 1.0, 0.375, 1.0, 0.125, 0.5, 0.375, 0.5, 0.375, 0.75, 0.125, 0.75, 0.625, 0.5, 0.875, 0.5, 0.875, 0.75, 0.625, 0.75])
me_cube_014.update()
me_cube_013 = bpy.data.meshes.new('Cube.013')
me_cube_013.from_pydata([(-1.0, -1.0, -1.0), (-1.0, -1.0, 1.0), (-1.0, 1.0, -1.0), (-1.0, 1.0, 1.0), (1.0, -1.0, -1.0), (1.0, -1.0, 1.0), (1.0, 1.0, -1.0), (1.0, 1.0, 1.0)], [], [(0, 1, 3, 2), (2, 3, 7, 6), (6, 7, 5, 4), (4, 5, 1, 0), (2, 6, 4, 0), (7, 3, 1, 5)])
_uv = me_cube_013.uv_layers.new(name='UVMap')
_uv.uv.foreach_set('vector', [0.375, 0.0, 0.625, 0.0, 0.625, 0.25, 0.375, 0.25, 0.375, 0.25, 0.625, 0.25, 0.625, 0.5, 0.375, 0.5, 0.375, 0.5, 0.625, 0.5, 0.625, 0.75, 0.375, 0.75, 0.375, 0.75, 0.625, 0.75, 0.625, 1.0, 0.375, 1.0, 0.125, 0.5, 0.375, 0.5, 0.375, 0.75, 0.125, 0.75, 0.625, 0.5, 0.875, 0.5, 0.875, 0.75, 0.625, 0.75])
me_cube_013.update()
me_cube_011 = bpy.data.meshes.new('Cube.011')
me_cube_011.from_pydata([(-0.4276, -1.055, -6.384e-08), (-0.4276, -1.055, 2.0), (-0.4276, 3.479, -1.271e-07), (-0.4276, 3.479, 2.0), (2.54, -1.055, 3.695e-09), (2.54, -1.055, 2.0), (2.54, 3.479, -5.96e-08), (2.54, 3.479, 2.0), (-0.5034, 1.336, -1.254e-07), (2.54, -1.055, 1.333), (1.96, -1.055, 3.695e-09), (2.288, -1.055, 3.695e-09), (2.288, -1.055, 2.0), (1.96, -1.055, 2.0), (2.288, -1.055, 1.333), (1.96, -1.055, 1.333), (1.635, 3.479, -5.96e-08), (0.7887, 3.479, -5.96e-08), (0.7887, 3.479, 2.0), (1.635, 3.479, 2.0), (-0.5034, 2.069, -1.33e-07), (-0.4276, 3.479, 0.4399), (2.54, 3.479, 1.333), (2.54, 3.479, 0.4399), (0.7887, 3.479, 0.4399), (0.7887, 3.479, 1.333), (1.635, 3.479, 0.4399), (1.635, 3.479, 1.333), (0.7887, 3.657, 0.4399), (0.7887, 3.657, 1.333), (1.635, 3.657, 0.4399), (1.635, 3.657, 1.333), (0.7887, 3.543, 0.4399), (0.7887, 3.543, 1.333), (1.635, 3.543, 0.4399), (1.635, 3.543, 1.333), (2.54, 1.224, -5.595e-08), (2.54, 1.957, -6.365e-08), (2.54, 1.269, 2.0), (2.54, 1.907, 2.0), (2.54, 1.224, 1.307), (2.54, 1.957, 1.307), (2.54, -1.055, 0.4399), (2.54, 1.957, 0.4399), (2.54, 1.224, 0.4399), (-0.4276, 2.069, -1.32e-07), (-0.4276, 1.336, -1.244e-07), (-0.4276, 1.37, 2.0), (-0.4276, 2.009, 2.0), (-0.4276, 3.479, 1.333), (-0.4276, -1.055, 1.333), (-0.4276, 2.069, 1.307), (-0.4276, 1.336, 1.307), (-0.5034, 2.069, 1.307), (-0.5034, 1.336, 1.307), (1.96, -1.168, 3.695e-09), (2.288, -1.168, 3.695e-09), (1.96, -1.168, 1.333), (2.288, -1.168, 1.333), (2.6, 1.224, -5.517e-08), (2.6, 1.957, -6.288e-08), (2.6, 1.224, 1.307), (2.6, 1.957, 1.307), (2.6, 1.957, 0.4399), (2.6, 1.224, 0.4399)], [], [(50, 15, 10, 0), (27, 22, 7, 19), (15, 50, 1, 13), (2, 45, 46, 0, 10, 11, 4, 36, 37, 6, 16, 17), (9, 14, 12, 5), (14, 15, 13, 12), (38, 40, 9, 5), (49, 25, 18, 3), (25, 27, 19, 18), (17, 16, 26, 24), (24, 26, 30, 28), (2, 17, 24, 21), (21, 24, 25, 49), (16, 6, 23, 26), (26, 23, 22, 27), (31, 29, 33, 35), (27, 25, 29, 31), (26, 27, 31, 30), (25, 24, 28, 29), (32, 34, 35, 33), (30, 31, 35, 34), (28, 30, 34, 32), (29, 28, 32, 33), (44, 42, 9, 40), (23, 43, 41, 22), (11, 14, 9, 42, 4), (7, 22, 41, 39), (39, 41, 40, 38), (52, 47, 1, 50), (6, 37, 43, 23), (36, 4, 42, 44), (49, 3, 48, 51), (51, 48, 47, 52), (46, 45, 20, 8), (2, 49, 51, 45), (46, 52, 50, 0), (51, 52, 54, 53), (45, 51, 53, 20), (52, 46, 8, 54), (11, 10, 55, 56), (56, 55, 57, 58), (10, 15, 57, 55), (15, 14, 58, 57), (14, 11, 56, 58), (44, 40, 61, 64), (40, 41, 62, 61), (36, 44, 64, 59), (37, 36, 59, 60), (41, 43, 63, 62), (43, 37, 60, 63), (3, 18, 19, 7, 39, 38, 5, 12, 13, 1, 47, 48)])
me_cube_011.polygons.foreach_set('material_index', [0, 0, 0, 0, 0, 0, 0, 0, 0, 0, 0, 0, 0, 0, 0, 0, 0, 0, 0, 1, 0, 0, 0, 0, 0, 0, 0, 0, 0, 0, 0, 0, 0, 0, 0, 0, 0, 0, 0, 0, 0, 0, 0, 0, 0, 0, 0, 0, 0, 0, 0])
_uv = me_cube_011.uv_layers.new(name='UVMap')
_uv.uv.foreach_set('vector', [0.5417, 1.0, 0.5417, 0.9167, 0.2083, 0.75, 0.125, 0.75, 0.5417, 0.4167, 0.5417, 0.5, 0.625, 0.5, 0.625, 0.4167, 0.5417, 0.9167, 0.5417, 1.0, 0.625, 1.0, 0.625, 0.9167, 0.125, 0.5, 0.125, 0.5833, 0.125, 0.6667, 0.125, 0.75, 0.2083, 0.75, 0.2917, 0.75, 0.375, 0.75, 0.375, 0.5833, 0.375, 0.5, 0.375, 0.5, 0.2917, 0.5, 0.2083, 0.5, 0.5417, 0.75, 0.5417, 0.8333, 0.625, 0.8333, 0.625, 0.75, 0.5417, 0.8333, 0.5417, 0.9167, 0.625, 0.9167, 0.625, 0.8333, 0.625, 0.5833, 0.5417, 0.5833, 0.5417, 0.75, 0.625, 0.75, 0.5417, 0.25, 0.5417, 0.3333, 0.625, 0.3333, 0.625, 0.25, 0.5417, 0.3333, 0.5417, 0.4167, 0.625, 0.4167, 0.625, 0.3333, 0.375, 0.3333, 0.375, 0.4167, 0.4583, 0.4167, 0.4583, 0.3333, 0.4583, 0.3333, 0.4583, 0.4167, 0.4583, 0.4167, 0.4583, 0.3333, 0.375, 0.25, 0.375, 0.3333, 0.4583, 0.3333, 0.4583, 0.25, 0.4583, 0.25, 0.4583, 0.3333, 0.5417, 0.3333, 0.5417, 0.25, 0.375, 0.4167, 0.375, 0.5, 0.4583, 0.5, 0.4583, 0.4167, 0.4583, 0.4167, 0.4583, 0.5, 0.5417, 0.5, 0.5417, 0.4167, 0.5417, 0.4167, 0.5417, 0.3333, 0.5417, 0.3333, 0.5417, 0.4167, 0.5417, 0.4167, 0.5417, 0.3333, 0.5417, 0.3333, 0.5417, 0.4167, 0.4583, 0.4167, 0.5417, 0.4167, 0.5417, 0.4167, 0.4583, 0.4167, 0.5417, 0.3333, 0.4583, 0.3333, 0.4583, 0.3333, 0.5417, 0.3333, 0.4583, 0.3333, 0.4583, 0.4167, 0.5417, 0.4167, 0.5417, 0.3333, 0.4583, 0.4167, 0.5417, 0.4167, 0.5417, 0.4167, 0.4583, 0.4167, 0.4583, 0.3333, 0.4583, 0.4167, 0.4583, 0.4167, 0.4583, 0.3333, 0.5417, 0.3333, 0.4583, 0.3333, 0.4583, 0.3333, 0.5417, 0.3333, 0.4583, 0.5833, 0.4583, 0.75, 0.5417, 0.75, 0.5417, 0.5833, 0.4583, 0.5, 0.4583, 0.5, 0.5417, 0.5, 0.5417, 0.5, 0.2917, 0.75, 0.5417, 0.8333, 0.5417, 0.75, 0.4583, 0.75, 0.375, 0.75, 0.625, 0.5, 0.5417, 0.5, 0.5417, 0.5, 0.625, 0.5, 0.625, 0.5, 0.5417, 0.5, 0.5417, 0.5833, 0.625, 0.5833, 0.0625, 0.3333, 0.0, 0.0, 0.0, 0.0, 0.0625, 0.375, 0.375, 0.5, 0.375, 0.5, 0.4583, 0.5, 0.4583, 0.5, 0.375, 0.5833, 0.375, 0.75, 0.4583, 0.75, 0.4583, 0.5833, 0.0625, 0.25, 0.0, 0.0, 0.0, 0.0, 0.0625, 0.2917, 0.0625, 0.2917, 0.0, 0.0, 0.0, 0.0, 0.0625, 0.3333, 0.125, 0.6667, 0.125, 0.5833, 0.125, 0.5833, 0.125, 0.6667, 0.125, 0.5, 0.0625, 0.25, 0.0625, 0.2917, 0.125, 0.5833, 0.125, 0.6667, 0.0625, 0.3333, 0.0625, 0.375, 0.125, 0.75, 0.0625, 0.2917, 0.0625, 0.3333, 0.0625, 0.3333, 0.0625, 0.2917, 0.125, 0.5833, 0.0625, 0.2917, 0.0625, 0.2917, 0.125, 0.5833, 0.0625, 0.3333, 0.125, 0.6667, 0.125, 0.6667, 0.0625, 0.3333, 0.2917, 0.75, 0.2083, 0.75, 0.2083, 0.75, 0.2917, 0.75, 0.2917, 0.75, 0.2083, 0.75, 0.5417, 0.9167, 0.5417, 0.8333, 0.2083, 0.75, 0.5417, 0.9167, 0.5417, 0.9167, 0.2083, 0.75, 0.5417, 0.9167, 0.5417, 0.8333, 0.5417, 0.8333, 0.5417, 0.9167, 0.5417, 0.8333, 0.2917, 0.75, 0.2917, 0.75, 0.5417, 0.8333, 0.4583, 0.5833, 0.5417, 0.5833, 0.5417, 0.5833, 0.4583, 0.5833, 0.5417, 0.5833, 0.5417, 0.5, 0.5417, 0.5, 0.5417, 0.5833, 0.375, 0.5833, 0.4583, 0.5833, 0.4583, 0.5833, 0.375, 0.5833, 0.375, 0.5, 0.375, 0.5833, 0.375, 0.5833, 0.375, 0.5, 0.5417, 0.5, 0.4583, 0.5, 0.4583, 0.5, 0.5417, 0.5, 0.4583, 0.5, 0.375, 0.5, 0.375, 0.5, 0.4583, 0.5, 0.625, 0.25, 0.625, 0.3333, 0.625, 0.4167, 0.625, 0.5, 0.625, 0.5, 0.625, 0.5833, 0.625, 0.75, 0.625, 0.8333, 0.625, 0.9167, 0.625, 1.0, 0.0, 0.0, 0.0, 0.0])
me_cube_011.materials.append(mat_material_004)
me_cube_011.materials.append(mat_material_002)
me_cube_011.update()
me_cube_012 = bpy.data.meshes.new('Cube.012')
me_cube_012.from_pydata([(-2.0, 1.192e-07, 0.0), (-2.0, 1.192e-07, 2.0), (-2.0, 2.0, 0.0), (-2.0, 2.0, 2.0), (-1.192e-07, 1.192e-07, 0.0), (-1.192e-07, 1.192e-07, 2.0), (-1.192e-07, 2.0, 0.0), (-1.192e-07, 2.0, 2.0)], [], [(0, 1, 3, 2), (2, 3, 7, 6), (6, 7, 5, 4), (4, 5, 1, 0), (2, 6, 4, 0), (7, 3, 1, 5)])
_uv = me_cube_012.uv_layers.new(name='UVMap')
_uv.uv.foreach_set('vector', [0.375, 0.0, 0.625, 0.0, 0.625, 0.25, 0.375, 0.25, 0.375, 0.25, 0.625, 0.25, 0.625, 0.5, 0.375, 0.5, 0.375, 0.5, 0.625, 0.5, 0.625, 0.75, 0.375, 0.75, 0.375, 0.75, 0.625, 0.75, 0.625, 1.0, 0.375, 1.0, 0.125, 0.5, 0.375, 0.5, 0.375, 0.75, 0.125, 0.75, 0.625, 0.5, 0.875, 0.5, 0.875, 0.75, 0.625, 0.75])
me_cube_012.update()
me_cube_010 = bpy.data.meshes.new('Cube.010')
me_cube_010.from_pydata([(0.0, -2.0, 0.0), (0.0, -2.0, 2.0), (0.0, 2.384e-07, 0.0), (0.0, 2.384e-07, 2.0), (2.0, -2.0, 0.0), (2.0, -2.0, 2.0), (2.0, 2.384e-07, 0.0), (2.0, 2.384e-07, 2.0)], [], [(0, 1, 3, 2), (2, 3, 7, 6), (6, 7, 5, 4), (4, 5, 1, 0), (2, 6, 4, 0), (7, 3, 1, 5)])
_uv = me_cube_010.uv_layers.new(name='UVMap')
_uv.uv.foreach_set('vector', [0.375, 0.0, 0.625, 0.0, 0.625, 0.25, 0.375, 0.25, 0.375, 0.25, 0.625, 0.25, 0.625, 0.5, 0.375, 0.5, 0.375, 0.5, 0.625, 0.5, 0.625, 0.75, 0.375, 0.75, 0.375, 0.75, 0.625, 0.75, 0.625, 1.0, 0.375, 1.0, 0.125, 0.5, 0.375, 0.5, 0.375, 0.75, 0.125, 0.75, 0.625, 0.5, 0.875, 0.5, 0.875, 0.75, 0.625, 0.75])
me_cube_010.update()
me_cube_009 = bpy.data.meshes.new('Cube.009')
me_cube_009.from_pydata([(0.0, -2.0, 0.0), (0.0, -2.0, 2.0), (0.0, -2.384e-07, 0.0), (0.0, -2.384e-07, 2.0), (2.0, -2.0, 0.0), (2.0, -2.0, 2.0), (2.0, -2.384e-07, 0.0), (2.0, -2.384e-07, 2.0)], [], [(0, 1, 3, 2), (2, 3, 7, 6), (6, 7, 5, 4), (4, 5, 1, 0), (2, 6, 4, 0), (7, 3, 1, 5)])
_uv = me_cube_009.uv_layers.new(name='UVMap')
_uv.uv.foreach_set('vector', [0.375, 0.0, 0.625, 0.0, 0.625, 0.25, 0.375, 0.25, 0.375, 0.25, 0.625, 0.25, 0.625, 0.5, 0.375, 0.5, 0.375, 0.5, 0.625, 0.5, 0.625, 0.75, 0.375, 0.75, 0.375, 0.75, 0.625, 0.75, 0.625, 1.0, 0.375, 1.0, 0.125, 0.5, 0.375, 0.5, 0.375, 0.75, 0.125, 0.75, 0.625, 0.5, 0.875, 0.5, 0.875, 0.75, 0.625, 0.75])
me_cube_009.update()
me_cylinder = bpy.data.meshes.new('Cylinder')
me_cylinder.from_pydata([(1.0, 1.0, -5.96e-08), (1.0, 1.0, 2.0), (1.195, 0.9808, -5.96e-08), (1.195, 0.9808, 2.0), (1.383, 0.9239, -5.96e-08), (1.383, 0.9239, 2.0), (1.556, 0.8315, -5.96e-08), (1.556, 0.8315, 2.0), (1.707, 0.7071, -5.96e-08), (1.707, 0.7071, 2.0), (1.831, 0.5556, -5.96e-08), (1.831, 0.5556, 2.0), (1.924, 0.3827, -5.96e-08), (1.924, 0.3827, 2.0), (1.981, 0.1951, -5.96e-08), (1.981, 0.1951, 2.0), (2.0, 0.0, -5.96e-08), (2.0, 0.0, 2.0), (1.981, -0.1951, -5.96e-08), (1.981, -0.1951, 2.0), (1.924, -0.3827, -5.96e-08), (1.924, -0.3827, 2.0), (1.831, -0.5556, -5.96e-08), (1.831, -0.5556, 2.0), (1.707, -0.7071, -5.96e-08), (1.707, -0.7071, 2.0), (1.556, -0.8315, -5.96e-08), (1.556, -0.8315, 2.0), (1.383, -0.9239, -5.96e-08), (1.383, -0.9239, 2.0), (1.195, -0.9808, -5.96e-08), (1.195, -0.9808, 2.0), (1.0, -1.0, -5.96e-08), (1.0, -1.0, 2.0), (0.8049, -0.9808, -5.96e-08), (0.8049, -0.9808, 2.0), (0.6173, -0.9239, -5.96e-08), (0.6173, -0.9239, 2.0), (0.4444, -0.8315, -5.96e-08), (0.4444, -0.8315, 2.0), (0.2929, -0.7071, -5.96e-08), (0.2929, -0.7071, 2.0), (0.1685, -0.5556, -5.96e-08), (0.1685, -0.5556, 2.0), (0.07612, -0.3827, -5.96e-08), (0.07612, -0.3827, 2.0), (0.01921, -0.1951, -5.96e-08), (0.01921, -0.1951, 2.0), (0.0, 0.0, -5.96e-08), (0.0, 0.0, 2.0), (0.01921, 0.1951, -5.96e-08), (0.01921, 0.1951, 2.0), (0.07612, 0.3827, -5.96e-08), (0.07612, 0.3827, 2.0), (0.1685, 0.5556, -5.96e-08), (0.1685, 0.5556, 2.0), (0.2929, 0.7071, -5.96e-08), (0.2929, 0.7071, 2.0), (0.4444, 0.8315, -5.96e-08), (0.4444, 0.8315, 2.0), (0.6173, 0.9239, -5.96e-08), (0.6173, 0.9239, 2.0), (0.8049, 0.9808, -5.96e-08), (0.8049, 0.9808, 2.0)], [], [(0, 1, 3, 2), (2, 3, 5, 4), (4, 5, 7, 6), (6, 7, 9, 8), (8, 9, 11, 10), (10, 11, 13, 12), (12, 13, 15, 14), (14, 15, 17, 16), (16, 17, 19, 18), (18, 19, 21, 20), (20, 21, 23, 22), (22, 23, 25, 24), (24, 25, 27, 26), (26, 27, 29, 28), (28, 29, 31, 30), (30, 31, 33, 32), (32, 33, 35, 34), (34, 35, 37, 36), (36, 37, 39, 38), (38, 39, 41, 40), (40, 41, 43, 42), (42, 43, 45, 44), (44, 45, 47, 46), (46, 47, 49, 48), (48, 49, 51, 50), (50, 51, 53, 52), (52, 53, 55, 54), (54, 55, 57, 56), (56, 57, 59, 58), (58, 59, 61, 60), (3, 1, 63, 61, 59, 57, 55, 53, 51, 49, 47, 45, 43, 41, 39, 37, 35, 33, 31, 29, 27, 25, 23, 21, 19, 17, 15, 13, 11, 9, 7, 5), (60, 61, 63, 62), (62, 63, 1, 0), (0, 2, 4, 6, 8, 10, 12, 14, 16, 18, 20, 22, 24, 26, 28, 30, 32, 34, 36, 38, 40, 42, 44, 46, 48, 50, 52, 54, 56, 58, 60, 62)])
_uv = me_cylinder.uv_layers.new(name='UVMap')
_uv.uv.foreach_set('vector', [1.0, 0.5, 1.0, 1.0, 0.9688, 1.0, 0.9688, 0.5, 0.9688, 0.5, 0.9688, 1.0, 0.9375, 1.0, 0.9375, 0.5, 0.9375, 0.5, 0.9375, 1.0, 0.9062, 1.0, 0.9062, 0.5, 0.9062, 0.5, 0.9062, 1.0, 0.875, 1.0, 0.875, 0.5, 0.875, 0.5, 0.875, 1.0, 0.8438, 1.0, 0.8438, 0.5, 0.8438, 0.5, 0.8438, 1.0, 0.8125, 1.0, 0.8125, 0.5, 0.8125, 0.5, 0.8125, 1.0, 0.7812, 1.0, 0.7812, 0.5, 0.7812, 0.5, 0.7812, 1.0, 0.75, 1.0, 0.75, 0.5, 0.75, 0.5, 0.75, 1.0, 0.7188, 1.0, 0.7188, 0.5, 0.7188, 0.5, 0.7188, 1.0, 0.6875, 1.0, 0.6875, 0.5, 0.6875, 0.5, 0.6875, 1.0, 0.6562, 1.0, 0.6562, 0.5, 0.6562, 0.5, 0.6562, 1.0, 0.625, 1.0, 0.625, 0.5, 0.625, 0.5, 0.625, 1.0, 0.5938, 1.0, 0.5938, 0.5, 0.5938, 0.5, 0.5938, 1.0, 0.5625, 1.0, 0.5625, 0.5, 0.5625, 0.5, 0.5625, 1.0, 0.5312, 1.0, 0.5312, 0.5, 0.5312, 0.5, 0.5312, 1.0, 0.5, 1.0, 0.5, 0.5, 0.5, 0.5, 0.5, 1.0, 0.4688, 1.0, 0.4688, 0.5, 0.4688, 0.5, 0.4688, 1.0, 0.4375, 1.0, 0.4375, 0.5, 0.4375, 0.5, 0.4375, 1.0, 0.4062, 1.0, 0.4062, 0.5, 0.4062, 0.5, 0.4062, 1.0, 0.375, 1.0, 0.375, 0.5, 0.375, 0.5, 0.375, 1.0, 0.3438, 1.0, 0.3438, 0.5, 0.3438, 0.5, 0.3438, 1.0, 0.3125, 1.0, 0.3125, 0.5, 0.3125, 0.5, 0.3125, 1.0, 0.2812, 1.0, 0.2812, 0.5, 0.2812, 0.5, 0.2812, 1.0, 0.25, 1.0, 0.25, 0.5, 0.25, 0.5, 0.25, 1.0, 0.2188, 1.0, 0.2188, 0.5, 0.2188, 0.5, 0.2188, 1.0, 0.1875, 1.0, 0.1875, 0.5, 0.1875, 0.5, 0.1875, 1.0, 0.1562, 1.0, 0.1562, 0.5, 0.1562, 0.5, 0.1562, 1.0, 0.125, 1.0, 0.125, 0.5, 0.125, 0.5, 0.125, 1.0, 0.09375, 1.0, 0.09375, 0.5, 0.09375, 0.5, 0.09375, 1.0, 0.0625, 1.0, 0.0625, 0.5, 0.2968, 0.4854, 0.25, 0.49, 0.2032, 0.4854, 0.1582, 0.4717, 0.1167, 0.4496, 0.08029, 0.4197, 0.05045, 0.3833, 0.02827, 0.3418, 0.01461, 0.2968, 0.01, 0.25, 0.01461, 0.2032, 0.02827, 0.1582, 0.05045, 0.1167, 0.08029, 0.08029, 0.1167, 0.05045, 0.1582, 0.02827, 0.2032, 0.01461, 0.25, 0.01, 0.2968, 0.01461, 0.3418, 0.02827, 0.3833, 0.05045, 0.4197, 0.08029, 0.4496, 0.1167, 0.4717, 0.1582, 0.4854, 0.2032, 0.49, 0.25, 0.4854, 0.2968, 0.4717, 0.3418, 0.4496, 0.3833, 0.4197, 0.4197, 0.3833, 0.4496, 0.3418, 0.4717, 0.0625, 0.5, 0.0625, 1.0, 0.03125, 1.0, 0.03125, 0.5, 0.03125, 0.5, 0.03125, 1.0, 0.0, 1.0, 0.0, 0.5, 0.75, 0.49, 0.7968, 0.4854, 0.8418, 0.4717, 0.8833, 0.4496, 0.9197, 0.4197, 0.9496, 0.3833, 0.9717, 0.3418, 0.9854, 0.2968, 0.99, 0.25, 0.9854, 0.2032, 0.9717, 0.1582, 0.9496, 0.1167, 0.9197, 0.08029, 0.8833, 0.05045, 0.8418, 0.02827, 0.7968, 0.01461, 0.75, 0.01, 0.7032, 0.01461, 0.6582, 0.02827, 0.6167, 0.05045, 0.5803, 0.08029, 0.5504, 0.1167, 0.5283, 0.1582, 0.5146, 0.2032, 0.51, 0.25, 0.5146, 0.2968, 0.5283, 0.3418, 0.5504, 0.3833, 0.5803, 0.4197, 0.6167, 0.4496, 0.6582, 0.4717, 0.7032, 0.4854])
me_cylinder.update()
me_cube_008 = bpy.data.meshes.new('Cube.008')
me_cube_008.from_pydata([(-2.0, 9.537e-07, 0.0), (-2.0, 9.537e-07, 2.0), (-2.0, 2.0, 0.0), (-2.0, 2.0, 2.0), (0.0, 9.537e-07, 0.0), (0.0, 9.537e-07, 2.0), (0.0, 2.0, 0.0), (0.0, 2.0, 2.0)], [], [(0, 1, 3, 2), (2, 3, 7, 6), (6, 7, 5, 4), (4, 5, 1, 0), (2, 6, 4, 0), (7, 3, 1, 5)])
_uv = me_cube_008.uv_layers.new(name='UVMap')
_uv.uv.foreach_set('vector', [0.375, 0.0, 0.625, 0.0, 0.625, 0.25, 0.375, 0.25, 0.375, 0.25, 0.625, 0.25, 0.625, 0.5, 0.375, 0.5, 0.375, 0.5, 0.625, 0.5, 0.625, 0.75, 0.375, 0.75, 0.375, 0.75, 0.625, 0.75, 0.625, 1.0, 0.375, 1.0, 0.125, 0.5, 0.375, 0.5, 0.375, 0.75, 0.125, 0.75, 0.625, 0.5, 0.875, 0.5, 0.875, 0.75, 0.625, 0.75])
me_cube_008.update()
me_plane = bpy.data.meshes.new('Plane')
me_plane.from_pydata([(-1.0, -1.0, 0.0), (1.0, -1.0, 0.0), (-1.0, 1.0, 0.0), (1.0, 1.0, 0.0)], [], [(0, 1, 3, 2)])
_uv = me_plane.uv_layers.new(name='UVMap')
_uv.uv.foreach_set('vector', [0.0, 0.0, 1.0, 0.0, 1.0, 1.0, 0.0, 1.0])
me_plane.materials.append(mat_material_003)
me_plane.update()
me_circle = bpy.data.meshes.new('Circle')
me_circle.from_pydata([(0.0, 1.0, 0.0), (-0.1951, 0.9808, 0.0), (-0.3827, 0.9239, 0.0), (-0.5556, 0.8315, 0.0), (-0.7071, 0.7071, 0.0), (-0.8315, 0.5556, 0.0), (-0.9239, 0.3827, 0.0), (-0.9808, 0.1951, 0.0), (-1.0, 0.0, 0.0), (-0.9808, -0.1951, 0.0), (-0.9239, -0.3827, 0.0), (-0.8315, -0.5556, 0.0), (-0.7071, -0.7071, 0.0), (-0.5556, -0.8315, 0.0), (-0.3827, -0.9239, 0.0), (-0.1951, -0.9808, 0.0), (0.0, -1.0, 0.0), (0.1951, -0.9808, 0.0), (0.3827, -0.9239, 0.0), (0.5556, -0.8315, 0.0), (0.7071, -0.7071, 0.0), (0.8315, -0.5556, 0.0), (0.9239, -0.3827, 0.0), (0.9808, -0.1951, 0.0), (1.0, 0.0, 0.0), (0.9808, 0.1951, 0.0), (0.9239, 0.3827, 0.0), (0.8315, 0.5556, 0.0), (0.7071, 0.7071, 0.0), (0.5556, 0.8315, 0.0), (0.3827, 0.9239, 0.0), (0.1951, 0.9808, 0.0)], [], [(1, 2, 3, 4, 5, 6, 7, 8, 9, 10, 11, 12, 13, 14, 15, 16, 17, 18, 19, 20, 21, 22, 23, 24, 25, 26, 27, 28, 29, 30, 31, 0)])
_uv = me_circle.uv_layers.new(name='UVMap')
_uv.uv.foreach_set('vector', [0.0, 0.0, 0.0, 0.0, 0.0, 0.0, 0.0, 0.0, 0.0, 0.0, 0.0, 0.0, 0.0, 0.0, 0.0, 0.0, 0.0, 0.0, 0.0, 0.0, 0.0, 0.0, 0.0, 0.0, 0.0, 0.0, 0.0, 0.0, 0.0, 0.0, 0.0, 0.0, 0.0, 0.0, 0.0, 0.0, 0.0, 0.0, 0.0, 0.0, 0.0, 0.0, 0.0, 0.0, 0.0, 0.0, 0.0, 0.0, 0.0, 0.0, 0.0, 0.0, 0.0, 0.0, 0.0, 0.0, 0.0, 0.0, 0.0, 0.0, 0.0, 0.0, 0.0, 0.0])
me_circle.materials.append(mat_material_003)
me_circle.update()
me_cube_007 = bpy.data.meshes.new('Cube.007')
me_cube_007.from_pydata([(-2.0, 3.576e-07, -2.0), (-2.0, 3.576e-07, 5.96e-08), (-2.0, 2.0, -2.0), (-2.0, 2.0, 5.96e-08), (-1.907e-06, 3.576e-07, -2.0), (-1.907e-06, 3.576e-07, 5.96e-08), (-1.907e-06, 2.0, -2.0), (-1.907e-06, 2.0, 5.96e-08)], [], [(0, 1, 3, 2), (2, 3, 7, 6), (6, 7, 5, 4), (4, 5, 1, 0), (2, 6, 4, 0), (7, 3, 1, 5)])
_uv = me_cube_007.uv_layers.new(name='UVMap')
_uv.uv.foreach_set('vector', [0.375, 0.0, 0.625, 0.0, 0.625, 0.25, 0.375, 0.25, 0.375, 0.25, 0.625, 0.25, 0.625, 0.5, 0.375, 0.5, 0.375, 0.5, 0.625, 0.5, 0.625, 0.75, 0.375, 0.75, 0.375, 0.75, 0.625, 0.75, 0.625, 1.0, 0.375, 1.0, 0.125, 0.5, 0.375, 0.5, 0.375, 0.75, 0.125, 0.75, 0.625, 0.5, 0.875, 0.5, 0.875, 0.75, 0.625, 0.75])
me_cube_007.update()
me_cube = bpy.data.meshes.new('Cube')
me_cube.from_pydata([(1.003, 1.019, 1.604), (1.003, 1.019, -0.9885), (1.003, -0.9812, 1.604), (1.003, -0.9812, -0.9885), (-1.0, 1.0, 1.592), (-1.0, 1.0, -1.0), (-1.0, -1.001, 1.59), (-1.0, -1.001, -1.002), (0.6843, 1.471, -1.0), (0.1157, 1.471, -1.0), (-0.2, 1.0, -1.0), (-0.4085, 1.0, -1.0), (0.6, -1.0, 1.592), (0.2, -1.0, 1.592), (-0.2, -1.0, 1.592), (-0.478, -1.0, 1.592), (-0.478, -1.0, -1.0), (-0.2, -1.0, -1.0), (0.2, -1.0, -1.0), (0.6, -1.0, -1.0), (-0.4085, 1.0, 1.592), (-0.2, 1.0, 1.592), (0.1157, 1.471, 1.592), (0.6843, 1.471, 1.592), (0.6578, 1.471, -0.3632), (0.1422, 1.471, -0.3632), (0.1422, 1.471, 0.9066), (0.6578, 1.471, 0.9066), (0.9854, 1.022, 0.9066), (0.9854, 1.022, -0.3632), (0.7024, 1.444, 0.9066), (0.7024, 1.444, -0.3632), (0.1026, 1.451, -0.3632), (-0.1869, 1.019, -0.3632), (-0.1869, 1.019, 0.9066), (0.1026, 1.451, 0.9066), (0.6578, 1.565, -0.3632), (0.1422, 1.565, -0.3632), (0.1422, 1.565, 0.9066), (0.6578, 1.565, 0.9066), (0.6578, 1.517, -0.3632), (0.1422, 1.517, -0.3632), (0.1422, 1.517, 0.9066), (0.6578, 1.517, 0.9066), (0.05676, 1.506, -0.3632), (-0.2328, 1.074, -0.3632), (-0.2328, 1.074, 0.9066), (0.05676, 1.506, 0.9066), (0.07779, 1.481, -0.3632), (-0.2118, 1.049, -0.3632), (-0.2118, 1.049, 0.9066), (0.07779, 1.481, 0.9066), (1.02, 1.063, 0.9066), (1.02, 1.063, -0.3632), (0.7367, 1.485, 0.9066), (0.7367, 1.485, -0.3632), (0.9993, 1.039, 0.9066), (0.9993, 1.039, -0.3632), (0.7163, 1.461, 0.9066), (0.7163, 1.461, -0.3632), (-1.0, -0.1868, -1.002), (1.003, 0.01884, 1.604), (-1.0, -0.1868, 1.59), (1.003, 0.01884, -0.9885), (-0.4085, -0.1862, -1.0), (-0.2, 0.0, -1.0), (0.1579, 0.2354, -1.0), (0.6421, 0.2354, -1.0), (0.6421, 0.2354, 1.592), (0.1579, 0.2354, 1.592), (-0.2, 0.0, 1.592), (-0.4085, -0.1862, 1.592), (-1.0, -0.4504, -1.002), (-1.0, -0.7917, -1.002), (-1.0, -0.7917, 0.966), (-1.0, -0.4504, 0.966), (-1.061, -0.4504, -1.002), (-1.061, -0.7917, -1.002), (-1.061, -0.7917, 0.966), (-1.061, -0.4504, 0.966), (-0.8425, -0.1867, -1.002), (-0.5918, -0.1863, -1.001), (-0.8425, -0.1867, 0.966), (-0.5918, -0.1863, 0.9676), (-0.8425, -0.1295, -1.002), (-0.5919, -0.1291, -1.001), (-0.8425, -0.1295, 0.966), (-0.5919, -0.1291, 0.9676), (-0.9683, -0.1295, -1.002), (-0.4661, -0.1291, -1.001), (-0.9683, -0.1295, 1.456), (-0.4661, -0.1291, 1.458), (-0.9683, 0.9343, -1.002), (-0.4661, 0.9347, -1.001), (-0.9683, 0.9343, 1.456), (-0.4661, 0.9347, 1.458)], [], [(71, 15, 6, 62), (16, 7, 6, 15), (60, 5, 4, 62), (67, 19, 3, 63), (63, 3, 2, 61), (1, 0, 28, 29), (5, 11, 20, 4), (11, 10, 21, 20), (9, 22, 35, 32), (22, 9, 25, 26), (64, 16, 17, 65), (65, 17, 18, 66), (66, 18, 19, 67), (3, 19, 12, 2), (19, 18, 13, 12), (18, 17, 14, 13), (17, 16, 15, 14), (61, 2, 12, 68), (68, 12, 13, 69), (69, 13, 14, 70), (70, 14, 15, 71), (26, 25, 37, 38), (9, 8, 24, 25), (8, 23, 27, 24), (23, 22, 26, 27), (30, 31, 55, 54), (23, 8, 31, 30), (8, 1, 29, 31), (0, 23, 30, 28), (34, 33, 45, 46), (22, 21, 34, 35), (21, 10, 33, 34), (10, 9, 32, 33), (38, 37, 41, 42), (25, 24, 36, 37), (24, 27, 39, 36), (27, 26, 38, 39), (41, 40, 43, 42), (37, 36, 40, 41), (36, 39, 43, 40), (39, 38, 42, 43), (46, 45, 49, 50), (33, 32, 44, 45), (32, 35, 47, 44), (35, 34, 46, 47), (49, 48, 51, 50), (45, 44, 48, 49), (44, 47, 51, 48), (47, 46, 50, 51), (54, 55, 59, 58), (28, 30, 54, 52), (31, 29, 53, 55), (29, 28, 52, 53), (59, 57, 56, 58), (52, 54, 58, 56), (55, 53, 57, 59), (53, 52, 56, 57), (21, 70, 71, 20), (22, 69, 70, 21), (23, 68, 69, 22), (0, 61, 68, 23), (9, 66, 67, 8), (10, 65, 66, 9), (11, 64, 65, 10), (7, 16, 64, 81, 80, 60, 72, 73), (1, 63, 61, 0), (8, 67, 63, 1), (6, 7, 73, 74), (20, 71, 62, 4), (71, 83, 81, 64), (11, 20, 71, 64), (75, 74, 78, 79), (62, 6, 74, 75), (60, 62, 75, 72), (73, 72, 76, 77), (72, 75, 79, 76), (74, 73, 77, 78), (83, 87, 85, 81), (60, 80, 82, 62), (62, 82, 83, 71), (87, 91, 89, 85), (80, 84, 86, 82), (82, 86, 87, 83), (81, 85, 84, 80), (90, 91, 95, 94), (84, 88, 90, 86), (86, 90, 91, 87), (85, 89, 93, 92, 88, 84), (92, 93, 95, 94), (91, 95, 93, 89), (88, 92, 94, 90)])
me_cube.polygons.foreach_set('material_index', [0, 0, 0, 0, 0, 0, 0, 0, 0, 0, 0, 0, 0, 0, 0, 0, 0, 0, 0, 0, 0, 0, 0, 0, 0, 0, 0, 0, 0, 0, 0, 0, 0, 0, 0, 0, 0, 1, 0, 0, 0, 0, 0, 0, 0, 1, 0, 0, 0, 0, 0, 0, 0, 1, 0, 0, 0, 0, 0, 0, 0, 0, 0, 0, 0, 0, 0, 0, 0, 0, 0, 0, 0, 0, 0, 0, 0, 0, 0, 0, 0, 0, 0, 0, 0, 0, 0, 0, 0, 0, 0])
_uv = me_cube.uv_layers.new(name='UVMap')
_uv.uv.foreach_set('vector', [0.825, 0.625, 0.825, 0.75, 0.875, 0.75, 0.875, 0.625, 0.375, 0.95, 0.375, 1.0, 0.625, 1.0, 0.625, 0.95, 0.375, 0.125, 0.375, 0.25, 0.625, 0.25, 0.625, 0.125, 0.325, 0.625, 0.325, 0.75, 0.375, 0.75, 0.375, 0.625, 0.375, 0.625, 0.375, 0.75, 0.625, 0.75, 0.625, 0.625, 0.375, 0.5, 0.625, 0.5, 0.625, 0.5, 0.375, 0.5, 0.375, 0.25, 0.375, 0.3, 0.625, 0.3, 0.625, 0.25, 0.375, 0.3, 0.375, 0.35, 0.625, 0.35, 0.625, 0.3, 0.375, 0.4, 0.625, 0.4, 0.625, 0.4, 0.375, 0.4, 0.625, 0.4, 0.375, 0.4, 0.375, 0.4, 0.625, 0.4, 0.175, 0.625, 0.175, 0.75, 0.225, 0.75, 0.225, 0.625, 0.225, 0.625, 0.225, 0.75, 0.275, 0.75, 0.275, 0.625, 0.275, 0.625, 0.275, 0.75, 0.325, 0.75, 0.325, 0.625, 0.375, 0.75, 0.375, 0.8, 0.625, 0.8, 0.625, 0.75, 0.375, 0.8, 0.375, 0.85, 0.625, 0.85, 0.625, 0.8, 0.375, 0.85, 0.375, 0.9, 0.625, 0.9, 0.625, 0.85, 0.375, 0.9, 0.375, 0.95, 0.625, 0.95, 0.625, 0.9, 0.625, 0.625, 0.625, 0.75, 0.675, 0.75, 0.675, 0.625, 0.675, 0.625, 0.675, 0.75, 0.725, 0.75, 0.725, 0.625, 0.725, 0.625, 0.725, 0.75, 0.775, 0.75, 0.775, 0.625, 0.775, 0.625, 0.775, 0.75, 0.825, 0.75, 0.825, 0.625, 0.625, 0.4, 0.375, 0.4, 0.375, 0.4, 0.625, 0.4, 0.275, 0.5, 0.325, 0.5, 0.325, 0.5, 0.275, 0.5, 0.375, 0.45, 0.625, 0.45, 0.625, 0.45, 0.375, 0.45, 0.675, 0.5, 0.725, 0.5, 0.725, 0.5, 0.675, 0.5, 0.625, 0.45, 0.375, 0.45, 0.375, 0.45, 0.625, 0.45, 0.625, 0.45, 0.375, 0.45, 0.375, 0.45, 0.625, 0.45, 0.325, 0.5, 0.375, 0.5, 0.375, 0.5, 0.325, 0.5, 0.625, 0.5, 0.675, 0.5, 0.675, 0.5, 0.625, 0.5, 0.625, 0.35, 0.375, 0.35, 0.375, 0.35, 0.625, 0.35, 0.725, 0.5, 0.775, 0.5, 0.775, 0.5, 0.725, 0.5, 0.625, 0.35, 0.375, 0.35, 0.375, 0.35, 0.625, 0.35, 0.225, 0.5, 0.275, 0.5, 0.275, 0.5, 0.225, 0.5, 0.625, 0.4, 0.375, 0.4, 0.375, 0.4, 0.625, 0.4, 0.275, 0.5, 0.325, 0.5, 0.325, 0.5, 0.275, 0.5, 0.375, 0.45, 0.625, 0.45, 0.625, 0.45, 0.375, 0.45, 0.675, 0.5, 0.725, 0.5, 0.725, 0.5, 0.675, 0.5, 0.375, 0.4, 0.375, 0.45, 0.625, 0.45, 0.625, 0.4, 0.275, 0.5, 0.325, 0.5, 0.325, 0.5, 0.275, 0.5, 0.375, 0.45, 0.625, 0.45, 0.625, 0.45, 0.375, 0.45, 0.675, 0.5, 0.725, 0.5, 0.725, 0.5, 0.675, 0.5, 0.625, 0.35, 0.375, 0.35, 0.375, 0.35, 0.625, 0.35, 0.225, 0.5, 0.275, 0.5, 0.275, 0.5, 0.225, 0.5, 0.375, 0.4, 0.625, 0.4, 0.625, 0.4, 0.375, 0.4, 0.725, 0.5, 0.775, 0.5, 0.775, 0.5, 0.725, 0.5, 0.375, 0.35, 0.375, 0.4, 0.625, 0.4, 0.625, 0.35, 0.225, 0.5, 0.275, 0.5, 0.275, 0.5, 0.225, 0.5, 0.375, 0.4, 0.625, 0.4, 0.625, 0.4, 0.375, 0.4, 0.725, 0.5, 0.775, 0.5, 0.775, 0.5, 0.725, 0.5, 0.625, 0.45, 0.375, 0.45, 0.375, 0.45, 0.625, 0.45, 0.625, 0.5, 0.675, 0.5, 0.675, 0.5, 0.625, 0.5, 0.325, 0.5, 0.375, 0.5, 0.375, 0.5, 0.325, 0.5, 0.375, 0.5, 0.625, 0.5, 0.625, 0.5, 0.375, 0.5, 0.375, 0.45, 0.375, 0.5, 0.625, 0.5, 0.625, 0.45, 0.625, 0.5, 0.675, 0.5, 0.675, 0.5, 0.625, 0.5, 0.325, 0.5, 0.375, 0.5, 0.375, 0.5, 0.325, 0.5, 0.375, 0.5, 0.625, 0.5, 0.625, 0.5, 0.375, 0.5, 0.775, 0.5, 0.775, 0.625, 0.825, 0.625, 0.825, 0.5, 0.725, 0.5, 0.725, 0.625, 0.775, 0.625, 0.775, 0.5, 0.675, 0.5, 0.675, 0.625, 0.725, 0.625, 0.725, 0.5, 0.625, 0.5, 0.625, 0.625, 0.675, 0.625, 0.675, 0.5, 0.275, 0.5, 0.275, 0.625, 0.325, 0.625, 0.325, 0.5, 0.225, 0.5, 0.225, 0.625, 0.275, 0.625, 0.275, 0.5, 0.175, 0.5, 0.175, 0.625, 0.225, 0.625, 0.225, 0.5, 0.375, 1.0, 0.175, 0.75, 0.0, 0.0, 0.0, 0.0, 0.375, 0.125, 0.375, 0.125, 0.125, 0.625, 0.375, 1.0, 0.375, 0.5, 0.375, 0.625, 0.625, 0.625, 0.625, 0.5, 0.325, 0.5, 0.325, 0.625, 0.375, 0.625, 0.375, 0.5, 0.625, 1.0, 0.375, 1.0, 0.375, 1.0, 0.625, 1.0, 0.825, 0.5, 0.825, 0.625, 0.875, 0.625, 0.875, 0.5, 0.0, 0.0, 0.0, 0.0, 0.0, 0.0, 0.0, 0.0, 0.0, 0.0, 0.0, 0.0, 0.0, 0.0, 0.0, 0.0, 0.875, 0.625, 0.875, 0.75, 0.875, 0.75, 0.875, 0.625, 0.875, 0.625, 0.875, 0.75, 0.875, 0.75, 0.875, 0.625, 0.375, 0.125, 0.625, 0.125, 0.625, 0.125, 0.375, 0.125, 0.125, 0.75, 0.125, 0.625, 0.125, 0.625, 0.125, 0.75, 0.375, 0.125, 0.625, 0.125, 0.625, 0.125, 0.375, 0.125, 0.625, 1.0, 0.375, 1.0, 0.375, 1.0, 0.625, 1.0, 0.0, 0.0, 0.0, 0.0, 0.0, 0.0, 0.0, 0.0, 0.375, 0.125, 0.375, 0.125, 0.625, 0.125, 0.625, 0.125, 0.875, 0.625, 0.875, 0.625, 0.825, 0.625, 0.825, 0.625, 0.0, 0.0, 0.0, 0.0, 0.0, 0.0, 0.0, 0.0, 0.375, 0.125, 0.375, 0.125, 0.625, 0.125, 0.625, 0.125, 0.875, 0.625, 0.875, 0.625, 0.825, 0.625, 0.825, 0.625, 0.0, 0.0, 0.0, 0.0, 0.375, 0.125, 0.375, 0.125, 0.875, 0.625, 0.825, 0.625, 0.825, 0.625, 0.875, 0.625, 0.375, 0.125, 0.375, 0.125, 0.625, 0.125, 0.625, 0.125, 0.875, 0.625, 0.875, 0.625, 0.825, 0.625, 0.825, 0.625, 0.0, 0.0, 0.0, 0.0, 0.0, 0.0, 0.0, 0.0, 0.375, 0.125, 0.375, 0.125, 0.0, 0.0, 0.0, 0.0, 0.0, 0.0, 0.0, 0.0, 0.0, 0.0, 0.0, 0.0, 0.0, 0.0, 0.0, 0.0, 0.375, 0.125, 0.375, 0.125, 0.625, 0.125, 0.625, 0.125])
me_cube.materials.append(mat_material)
me_cube.materials.append(mat_material_001)
me_cube.use_mirror_vertex_groups = False
me_cube.update()
me_cube_002 = bpy.data.meshes.new('Cube.002')
me_cube_002.from_pydata([(-1.0, -1.0, -1.0), (-1.0, -1.0, 1.0), (-1.0, 1.0, -1.0), (-1.0, 1.0, 1.0), (1.0, -1.0, -1.0), (1.0, -1.0, 1.0), (1.0, 1.0, -1.0), (1.0, 1.0, 1.0)], [], [(0, 1, 3, 2), (2, 3, 7, 6), (6, 7, 5, 4), (4, 5, 1, 0), (2, 6, 4, 0), (7, 3, 1, 5)])
_uv = me_cube_002.uv_layers.new(name='UVMap')
_uv.uv.foreach_set('vector', [0.375, 0.0, 0.625, 0.0, 0.625, 0.25, 0.375, 0.25, 0.375, 0.25, 0.625, 0.25, 0.625, 0.5, 0.375, 0.5, 0.375, 0.5, 0.625, 0.5, 0.625, 0.75, 0.375, 0.75, 0.375, 0.75, 0.625, 0.75, 0.625, 1.0, 0.375, 1.0, 0.125, 0.5, 0.375, 0.5, 0.375, 0.75, 0.125, 0.75, 0.625, 0.5, 0.875, 0.5, 0.875, 0.75, 0.625, 0.75])
me_cube_002.update()
me_cube_004 = bpy.data.meshes.new('Cube.004')
me_cube_004.from_pydata([(-1.0, -1.0, -1.0), (-1.0, -1.0, 1.0), (-1.0, 1.0, -1.0), (-1.0, 1.0, 1.0), (1.0, -1.0, -1.0), (1.0, -1.0, 1.0), (1.0, 1.0, -1.0), (1.0, 1.0, 1.0)], [], [(0, 1, 3, 2), (2, 3, 7, 6), (6, 7, 5, 4), (4, 5, 1, 0), (2, 6, 4, 0), (7, 3, 1, 5)])
_uv = me_cube_004.uv_layers.new(name='UVMap')
_uv.uv.foreach_set('vector', [0.375, 0.0, 0.625, 0.0, 0.625, 0.25, 0.375, 0.25, 0.375, 0.25, 0.625, 0.25, 0.625, 0.5, 0.375, 0.5, 0.375, 0.5, 0.625, 0.5, 0.625, 0.75, 0.375, 0.75, 0.375, 0.75, 0.625, 0.75, 0.625, 1.0, 0.375, 1.0, 0.125, 0.5, 0.375, 0.5, 0.375, 0.75, 0.125, 0.75, 0.625, 0.5, 0.875, 0.5, 0.875, 0.75, 0.625, 0.75])
me_cube_004.update()
me_cube_005 = bpy.data.meshes.new('Cube.005')
me_cube_005.from_pydata([(-1.0, -1.0, -1.0), (-1.0, -1.0, 1.0), (-1.0, 1.0, -1.0), (-1.0, 1.0, 1.0), (1.0, -1.0, -1.0), (1.0, -1.0, 1.0), (1.0, 1.0, -1.0), (1.0, 1.0, 1.0)], [], [(0, 1, 3, 2), (2, 3, 7, 6), (6, 7, 5, 4), (4, 5, 1, 0), (2, 6, 4, 0), (7, 3, 1, 5)])
_uv = me_cube_005.uv_layers.new(name='UVMap')
_uv.uv.foreach_set('vector', [0.375, 0.0, 0.625, 0.0, 0.625, 0.25, 0.375, 0.25, 0.375, 0.25, 0.625, 0.25, 0.625, 0.5, 0.375, 0.5, 0.375, 0.5, 0.625, 0.5, 0.625, 0.75, 0.375, 0.75, 0.375, 0.75, 0.625, 0.75, 0.625, 1.0, 0.375, 1.0, 0.125, 0.5, 0.375, 0.5, 0.375, 0.75, 0.125, 0.75, 0.625, 0.5, 0.875, 0.5, 0.875, 0.75, 0.625, 0.75])
me_cube_005.update()
me_cube_006 = bpy.data.meshes.new('Cube.006')
me_cube_006.from_pydata([(-1.0, -1.0, -1.0), (-1.0, -1.0, 1.0), (-1.0, 1.0, -1.0), (-1.0, 1.0, 1.0), (1.0, -1.0, -1.0), (1.0, -1.0, 1.0), (1.0, 1.0, -1.0), (1.0, 1.0, 1.0)], [], [(0, 1, 3, 2), (2, 3, 7, 6), (6, 7, 5, 4), (4, 5, 1, 0), (2, 6, 4, 0), (7, 3, 1, 5)])
_uv = me_cube_006.uv_layers.new(name='UVMap')
_uv.uv.foreach_set('vector', [0.375, 0.0, 0.625, 0.0, 0.625, 0.25, 0.375, 0.25, 0.375, 0.25, 0.625, 0.25, 0.625, 0.5, 0.375, 0.5, 0.375, 0.5, 0.625, 0.5, 0.625, 0.75, 0.375, 0.75, 0.375, 0.75, 0.625, 0.75, 0.625, 1.0, 0.375, 1.0, 0.125, 0.5, 0.375, 0.5, 0.375, 0.75, 0.125, 0.75, 0.625, 0.5, 0.875, 0.5, 0.875, 0.75, 0.625, 0.75])
me_cube_006.update()

# ---- objects
ob_base_002 = bpy.data.objects.new('Base.002', me_cube_024)
ob_empty_002 = bpy.data.objects.new('Empty.002', None)
ob_leiter = bpy.data.objects.new('Leiter', me_cube_023)
ob_cube_004 = bpy.data.objects.new('Cube.004', me_cube_022)
ob_sessel_001 = bpy.data.objects.new('Sessel.001', me_cube_021)
ob_sofa_001 = bpy.data.objects.new('Sofa.001', me_cube_020)
ob_hocker = bpy.data.objects.new('Hocker', me_cube_019)
ob_teleskop = bpy.data.objects.new('Teleskop', me_cube_018)
ob_kl_tisch = bpy.data.objects.new('kl.Tisch', me_cube_017)
ob_tresor = bpy.data.objects.new('Tresor', me_cube_016)
ob_schreibtisch = bpy.data.objects.new('Schreibtisch', me_cube_015)
ob_stuhl = bpy.data.objects.new('Stuhl', me_cube_014)
ob_cube_001 = bpy.data.objects.new('Cube.001', me_cube_013)
ob_base_001 = bpy.data.objects.new('Base.001', me_cube_011)
ob_empty_001 = bpy.data.objects.new('Empty.001', None)
ob_sofatisch = bpy.data.objects.new('SofaTisch', me_cube_012)
ob_sessel = bpy.data.objects.new('Sessel', me_cube_010)
ob_sofa = bpy.data.objects.new('Sofa', me_cube_009)
ob_cylinder = bpy.data.objects.new('Cylinder', me_cylinder)
ob_cube = bpy.data.objects.new('Cube', me_cube_008)
ob_plane = bpy.data.objects.new('Plane', me_plane)
ob_circle = bpy.data.objects.new('Circle', me_circle)
ob_kommode = bpy.data.objects.new('Kommode', me_cube_007)
ob_base = bpy.data.objects.new('Base', me_cube)
ob_empty = bpy.data.objects.new('Empty', None)
ob_arbeitsfl_che = bpy.data.objects.new('Arbeitsfläche', me_cube_002)
ob_tisch = bpy.data.objects.new('Tisch', me_cube_004)
ob_cube_002 = bpy.data.objects.new('Cube.002', me_cube_005)
ob_cube_003 = bpy.data.objects.new('Cube.003', me_cube_006)

# ---- transforms, parenting, visibility, modifiers, constraints
ob_base_002.location = (-11.68, -10.2, -1.07)
ob_base_002.rotation_euler = (0.0, -0.0, -6.283)
ob_base_002.scale = (3.5, 4.75, 1.5)
ob_base_002.lock_rotations_4d = False
ob_base_002.empty_display_type = 'ARROWS'
ob_base_002.lineart.crease_threshold = 0.0
ob_empty_002.location = (-14.33, -7.154, -5.623)
ob_empty_002.rotation_euler = (0.0, -0.0, -6.283)
ob_empty_002.scale = (4.039, 4.039, 4.039)
ob_empty_002.empty_display_type = 'IMAGE'
ob_empty_002.empty_display_size = 5.0
ob_leiter.location = (-17.15, -4.704, -1.068)
ob_leiter.rotation_euler = (0.0, -0.0, -6.283)
ob_leiter.scale = (0.4173, 0.4173, 1.146)
ob_cube_004.location = (-17.57, -9.974, -1.068)
ob_cube_004.rotation_euler = (0.0, -0.0, -6.283)
ob_cube_004.scale = (0.2044, 4.652, 1.448)
ob_sessel_001.location = (-16.57, -10.0, -1.068)
ob_sessel_001.rotation_euler = (0.0, -0.0, -6.283)
ob_sessel_001.scale = (0.5528, 0.5528, 0.436)
ob_sofa_001.location = (-12.38, -8.976, -1.068)
ob_sofa_001.rotation_euler = (0.0, -0.0, -6.283)
ob_sofa_001.scale = (0.5793, 1.354, 0.3687)
ob_hocker.location = (-12.41, -4.006, -1.068)
ob_hocker.rotation_euler = (0.0, -0.0, -6.283)
ob_hocker.scale = (0.348, -0.3721, 0.2335)
ob_teleskop.location = (-12.4, -1.327, -1.068)
ob_teleskop.rotation_euler = (0.0, -0.0, -6.283)
ob_teleskop.scale = (0.4826, 0.3467, 0.6652)
ob_kl_tisch.location = (-12.63, -10.2, -1.068)
ob_kl_tisch.rotation_euler = (0.0, -0.0, -6.283)
ob_kl_tisch.scale = (0.8926, 0.159, 0.4033)
ob_tresor.location = (-14.73, -10.23, -0.6262)
ob_tresor.rotation_euler = (0.0, -0.0, -6.283)
ob_tresor.scale = (0.6112, 0.214, 0.6564)
ob_schreibtisch.location = (-14.21, -2.73, -1.068)
ob_schreibtisch.rotation_euler = (0.0, -0.0, -6.283)
ob_schreibtisch.scale = (0.8476, -0.5112, 0.3857)
ob_stuhl.location = (-14.62, -1.575, -1.068)
ob_stuhl.rotation_euler = (0.0, -0.0, -6.283)
ob_stuhl.scale = (0.4325, 0.403, 0.5999)
ob_cube_001.location = (-12.72, -3.623, -0.2425)
ob_cube_001.rotation_euler = (0.0, -0.0, -6.283)
ob_cube_001.scale = (0.1564, 0.1564, -0.3581)
ob_base_001.location = (-10.85, -7.368, -1.07)
ob_base_001.rotation_euler = (3.142, -3.142, 3.142)
ob_base_001.scale = (2.719, 1.396, 1.505)
ob_empty_001.location = (-16.53, -5.5, -2.144)
ob_empty_001.rotation_euler = (3.142, -3.142, 3.142)
ob_empty_001.scale = (0.5726, 0.5726, 0.5726)
ob_empty_001.empty_display_type = 'IMAGE'
ob_empty_001.empty_display_size = 14.65
ob_empty_001.empty_image_offset = (0.5302, -0.6156)
ob_sofatisch.location = (-6.973, -5.618, -1.068)
ob_sofatisch.rotation_euler = (3.142, -3.142, 3.142)
ob_sofatisch.scale = (0.55, 0.3, 0.2)
ob_sessel.location = (-6.285, -4.992, -1.068)
ob_sessel.rotation_euler = (-3.142, -3.142, 3.968)
ob_sessel.scale = (0.25, 0.3, 0.25)
ob_sofa.location = (-8.517, -4.582, -1.068)
ob_sofa.rotation_euler = (3.142, -3.142, 3.142)
ob_sofa.scale = (1.115, -0.3119, 0.5)
ob_cylinder.location = (-9.193, -4.286, -1.068)
ob_cylinder.rotation_euler = (3.142, -3.142, 3.142)
ob_cylinder.scale = (0.2701, 0.2701, 0.2701)
ob_cube.location = (-6.291, -8.56, -1.068)
ob_cube.rotation_euler = (3.142, -3.142, 3.142)
ob_cube.scale = (1.22, -0.1405, 0.65)
ob_plane.location = (-7.267, -4.916, -1.058)
ob_plane.rotation_euler = (3.142, -3.142, 3.142)
ob_plane.scale = (1.943, 1.265, 1.028)
ob_circle.location = (-10.89, -7.716, -0.9976)
ob_circle.rotation_euler = (3.142, -3.142, 3.142)
ob_kommode.location = (-4.399, -6.02, -1.068)
ob_kommode.rotation_euler = (3.142, -3.142, 3.142)
ob_kommode.scale = (-0.2291, -0.4197, -0.354)
ob_base.location = (0.4658, -3.285, -0.06762)
ob_base.scale = (4.0, 3.0, 1.0)
ob_base.lock_rotations_4d = False
ob_base.empty_display_type = 'ARROWS'
ob_base.lineart.crease_threshold = 0.0
ob_empty.location = (0.4656, -1.23, -1.645)
ob_empty.scale = (2.679, 2.679, 2.679)
ob_empty.empty_display_type = 'IMAGE'
ob_empty.empty_display_size = 5.0
ob_arbeitsfl_che.location = (4.0, -3.236, -0.5109)
ob_arbeitsfl_che.scale = (0.4576, 2.322, 0.5452)
ob_tisch.location = (-0.1412, -2.146, -0.5886)
ob_tisch.scale = (1.027, 0.6649, 0.479)
ob_cube_002.location = (-0.1361, -5.992, -0.07011)
ob_cube_002.scale = (1.0, 0.2943, 1.0)
ob_cube_003.location = (-1.479, -5.944, -0.7275)
ob_cube_003.scale = (0.3426, 0.3426, 0.3426)

# ---- collection membership
col_office.objects.link(ob_base_002)
col_office.objects.link(ob_empty_002)
col_office.objects.link(ob_leiter)
col_office.objects.link(ob_cube_004)
col_office.objects.link(ob_sessel_001)
col_office.objects.link(ob_sofa_001)
col_office.objects.link(ob_hocker)
col_office.objects.link(ob_teleskop)
col_office.objects.link(ob_kl_tisch)
col_office.objects.link(ob_tresor)
col_office.objects.link(ob_schreibtisch)
col_office.objects.link(ob_stuhl)
col_office.objects.link(ob_cube_001)
col_livingroom.objects.link(ob_base_001)
col_livingroom.objects.link(ob_empty_001)
col_livingroom.objects.link(ob_sofatisch)
col_livingroom.objects.link(ob_sessel)
col_livingroom.objects.link(ob_sofa)
col_livingroom.objects.link(ob_cylinder)
col_livingroom.objects.link(ob_cube)
col_livingroom.objects.link(ob_plane)
col_livingroom.objects.link(ob_circle)
col_livingroom.objects.link(ob_kommode)
col_kitchen.objects.link(ob_base)
col_kitchen.objects.link(ob_empty)
col_kitchen.objects.link(ob_arbeitsfl_che)
col_kitchen.objects.link(ob_tisch)
col_kitchen.objects.link(ob_cube_002)
col_kitchen.objects.link(ob_cube_003)

# ---- scene / render settings (as saved in the file)
scene.frame_start = 1; scene.frame_end = 250; scene.frame_set(1)
scene.render.engine = 'BLENDER_EEVEE_NEXT'
bpy.context.view_layer.update()

# ---- added for rendering (the .blend has no active camera and no usable light): camera, sun
cam_auto = bpy.data.cameras.new('AutoCamera')
cam_auto.lens = 50.0
cam_auto.sensor_width = 36.0
cam_auto.clip_end = 1000.0
ob_auto_camera = bpy.data.objects.new('AutoCamera', cam_auto)
scene.collection.objects.link(ob_auto_camera)
ob_auto_camera.location = (16.9174, -32.7949, 19.3581)
ob_auto_camera.rotation_euler = (1.09748, -7.21219e-08, 0.694738)
scene.camera = ob_auto_camera
light_auto_sun = bpy.data.lights.new('AutoSun', 'SUN')
light_auto_sun.energy = 3.0
light_auto_sun.angle = 0.0523599
ob_auto_sun = bpy.data.objects.new('AutoSun', light_auto_sun)
scene.collection.objects.link(ob_auto_sun)
ob_auto_sun.rotation_euler = (0.872665, 0.174533, 0.523599)
bpy.context.view_layer.update()
